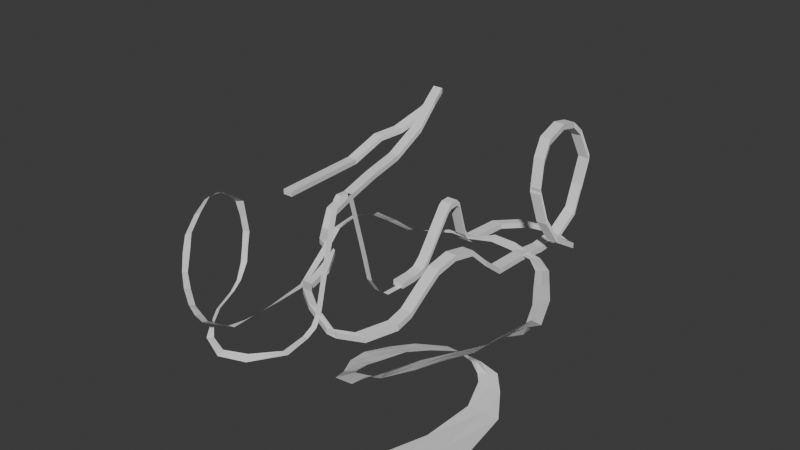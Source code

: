 # Source: untitled2.blend  (saved by Blender 4.3.34; exported with 4.5.12 LTS)
import bpy
from mathutils import Matrix  # noqa: F401  (used for matrix-valued properties, if any)

bpy.ops.wm.read_factory_settings(use_empty=True)
scene = bpy.context.scene
scene.name = 'Scene'

# ---- collections
col_collection = bpy.data.collections.new('Collection'); scene.collection.children.link(col_collection)

# ---- world
world_world = bpy.data.worlds.new('World'); scene.world = world_world
world_world.use_nodes = True; world_world.node_tree.nodes.clear()
_N = world_world.node_tree.nodes; _L = world_world.node_tree.links
n0 = _N.new('ShaderNodeOutputWorld'); n0.name = 'World Output'; n0.location = (300, 300)
n1 = _N.new('ShaderNodeBackground'); n1.name = 'Background'; n1.location = (10, 300)
n1.inputs[0].default_value = (0.05088, 0.05088, 0.05088, 1.0)
_L.new(n1.outputs[0], n0.inputs[0])
n0.is_active_output = True
world_world.color = (0.05088, 0.05088, 0.05088)
world_world.sun_shadow_jitter_overblur = 0.0

# ---- meshes
me_plane = bpy.data.meshes.new('Plane')
me_plane.from_pydata([(0.0, 0.0, 0.0), (0.0, 15.77, 0.0), (7.185e-15, 62.55, 47.92), (7.262e-15, 70.76, 48.27), (-9.19e-18, 83.29, 15.52), (-1.801e-15, 88.63, 7.455), (-2.811e-15, 97.49, 2.905), (-1.374e-15, 25.18, 1.596), (-8.192e-16, 32.5, 7.985), (7.024e-15, 58.88, 45.25), (6.497e-15, 73.97, 44.83), (2.835, 133.6, 2.632), (17.67, 154.0, 0.6459), (37.63, 161.9, -1.22), (59.51, 152.9, -2.614), (77.47, 132.3, 9.216), (76.17, 107.4, 24.08), (72.19, 96.16, 43.98), (67.47, 91.21, 70.76), (65.28, 97.43, 94.08), (58.74, 115.5, 104.4), (56.24, 139.2, 109.4), (54.75, 157.8, 104.9), (56.42, 167.5, 95.35), (61.26, 175.5, 71.46), (58.34, 171.3, 43.05), (59.74, 161.6, 24.28), (56.11, 142.6, 5.879), (55.4, 118.2, 3.913), (53.93, 92.4, 6.618), (54.19, 57.69, 8.236), (57.21, 33.6, 26.79), (56.41, 16.37, 42.9), (54.99, -3.309, 46.46), (53.74, -22.44, 41.88), (53.61, -37.96, 31.53), (53.61, -54.98, 19.57), (53.83, -70.21, 16.26), (43.11, -94.55, 13.4), (16.55, -96.9, 7.385), (-12.16, -85.88, 12.5), (-31.6, -72.1, 12.59), (-45.87, -57.85, 8.292), (-48.99, -34.3, 11.82), (-59.87, -15.45, 16.2), (-73.69, -8.637, 16.67), (-88.05, 9.624, 15.42), (-94.13, 22.54, 26.93), (-98.82, 51.5, 31.91), (-101.8, 83.19, 38.32), (-103.4, 117.0, 44.3), (-100.5, 147.0, 63.15), (-97.98, 163.9, 84.82), (-100.2, 177.7, 93.15), (-107.7, 189.2, 87.73), (-116.6, 198.5, 75.15), (-130.5, 196.1, 59.36), (-149.9, 179.3, 39.47), (-159.5, 160.2, 34.86), (-169.7, 133.2, 16.39), (-163.1, 38.26, 18.12), (-5.0, 0.0, 0.0), (-5.0, 15.77, 0.0), (-5.0, 62.55, 47.92), (-5.0, 70.76, 48.27), (-5.0, 83.29, 15.52), (-5.0, 88.63, 7.455), (-5.0, 97.49, 2.905), (-5.0, 25.18, 1.596), (-5.0, 32.5, 7.985), (-5.0, 58.88, 45.25), (-5.0, 73.97, 44.83), (-2.165, 133.6, 2.632), (12.67, 154.0, 0.6459), (32.63, 161.9, -1.22), (54.51, 152.9, -2.614), (72.47, 132.3, 9.216), (71.17, 107.4, 24.08), (67.19, 96.16, 43.98), (62.47, 91.21, 70.76), (60.28, 97.43, 94.08), (53.74, 115.5, 104.4), (51.24, 139.2, 109.4), (49.75, 157.8, 104.9), (51.42, 167.5, 95.35), (56.26, 175.5, 71.46), (53.34, 171.3, 43.05), (54.74, 161.6, 24.28), (51.11, 142.6, 5.879), (50.4, 118.2, 3.913), (48.93, 92.4, 6.618), (49.19, 57.69, 8.236), (52.21, 33.6, 26.79), (51.41, 16.37, 42.9), (49.99, -3.309, 46.46), (48.74, -22.44, 41.88), (48.61, -37.96, 31.53), (48.61, -54.98, 19.57), (48.83, -70.21, 16.26), (38.11, -94.55, 13.4), (11.55, -96.9, 7.385), (-17.16, -85.88, 12.5), (-36.6, -72.1, 12.59), (-50.87, -57.85, 8.292), (-53.99, -34.3, 11.82), (-64.87, -15.45, 16.2), (-78.69, -8.637, 16.67), (-93.05, 9.624, 15.42), (-99.13, 22.54, 26.93), (-103.8, 51.5, 31.91), (-106.8, 83.19, 38.32), (-108.4, 117.0, 44.3), (-105.5, 147.0, 63.15), (-103.0, 163.9, 84.82), (-105.2, 177.7, 93.15), (-112.7, 189.2, 87.73), (-121.6, 198.5, 75.15), (-135.5, 196.1, 59.36), (-154.9, 179.3, 39.47), (-164.5, 160.2, 34.86), (-174.7, 133.2, 16.39), (-168.1, 38.26, 18.12), (5.0, 0.0, 0.0), (5.0, 15.77, 0.0), (5.0, 62.55, 47.92), (5.0, 70.76, 48.27), (5.0, 83.29, 15.52), (5.0, 88.63, 7.455), (5.0, 97.49, 2.905), (5.0, 25.18, 1.596), (5.0, 32.5, 7.985), (5.0, 58.88, 45.25), (5.0, 73.97, 44.83), (7.835, 133.6, 2.632), (22.67, 154.0, 0.6459), (42.63, 161.9, -1.22), (64.51, 152.9, -2.614), (82.47, 132.3, 9.216), (81.17, 107.4, 24.08), (77.19, 96.16, 43.98), (72.47, 91.21, 70.76), (70.28, 97.43, 94.08), (63.74, 115.5, 104.4), (61.24, 139.2, 109.4), (59.75, 157.8, 104.9), (61.42, 167.5, 95.35), (66.26, 175.5, 71.46), (63.34, 171.3, 43.05), (64.74, 161.6, 24.28), (61.11, 142.6, 5.879), (60.4, 118.2, 3.913), (58.93, 92.4, 6.618), (59.19, 57.69, 8.236), (62.21, 33.6, 26.79), (61.41, 16.37, 42.9), (59.99, -3.309, 46.46), (58.74, -22.44, 41.88), (58.61, -37.96, 31.53), (58.61, -54.98, 19.57), (58.83, -70.21, 16.26), (48.11, -94.55, 13.4), (21.55, -96.9, 7.385), (-7.159, -85.88, 12.5), (-26.6, -72.1, 12.59), (-40.87, -57.85, 8.292), (-43.99, -34.3, 11.82), (-54.87, -15.45, 16.2), (-68.69, -8.637, 16.67), (-83.05, 9.624, 15.42), (-89.13, 22.54, 26.93), (-93.82, 51.5, 31.91), (-96.84, 83.19, 38.32), (-98.41, 117.0, 44.3), (-95.54, 147.0, 63.15), (-92.98, 163.9, 84.82), (-95.19, 177.7, 93.15), (-102.7, 189.2, 87.73), (-111.6, 198.5, 75.15), (-125.5, 196.1, 59.36), (-144.9, 179.3, 39.47), (-154.5, 160.2, 34.86), (-164.7, 133.2, 16.39), (-158.1, 38.26, 18.12), (0.0, 0.0, 5.0), (0.0, 15.77, 5.0), (7.185e-15, 62.55, 52.92), (7.262e-15, 70.76, 53.27), (-9.19e-18, 83.29, 20.52), (-1.801e-15, 88.63, 12.45), (-2.811e-15, 97.49, 7.905), (-1.374e-15, 25.18, 6.596), (-8.192e-16, 32.5, 12.98), (7.024e-15, 58.88, 50.25), (6.497e-15, 73.97, 49.83), (2.835, 133.6, 7.632), (17.67, 154.0, 5.646), (37.63, 161.9, 3.78), (59.51, 152.9, 2.386), (77.47, 132.3, 14.22), (76.17, 107.4, 29.08), (72.19, 96.16, 48.98), (67.47, 91.21, 75.76), (65.28, 97.43, 99.08), (58.74, 115.5, 109.4), (56.24, 139.2, 114.4), (54.75, 157.8, 109.9), (56.42, 167.5, 100.3), (61.26, 175.5, 76.46), (58.34, 171.3, 48.05), (59.74, 161.6, 29.28), (56.11, 142.6, 10.88), (55.4, 118.2, 8.913), (53.93, 92.4, 11.62), (54.19, 57.69, 13.24), (57.21, 33.6, 31.79), (56.41, 16.37, 47.9), (54.99, -3.309, 51.46), (53.74, -22.44, 46.88), (53.61, -37.96, 36.53), (53.61, -54.98, 24.57), (53.83, -70.21, 21.26), (43.11, -94.55, 18.4), (16.55, -96.9, 12.39), (-12.16, -85.88, 17.5), (-31.6, -72.1, 17.59), (-45.87, -57.85, 13.29), (-48.99, -34.3, 16.82), (-59.87, -15.45, 21.2), (-73.69, -8.637, 21.67), (-88.05, 9.624, 20.42), (-94.13, 22.54, 31.93), (-98.82, 51.5, 36.91), (-101.8, 83.19, 43.32), (-103.4, 117.0, 49.3), (-100.5, 147.0, 68.15), (-97.98, 163.9, 89.82), (-100.2, 177.7, 98.15), (-107.7, 189.2, 92.73), (-116.6, 198.5, 80.15), (-130.5, 196.1, 64.36), (-149.9, 179.3, 44.47), (-159.5, 160.2, 39.86), (-169.7, 133.2, 21.39), (-163.1, 38.26, 23.12), (-5.0, 0.0, 5.0), (-5.0, 15.77, 5.0), (-5.0, 62.55, 52.92), (-5.0, 70.76, 53.27), (-5.0, 83.29, 20.52), (-5.0, 88.63, 12.45), (-5.0, 97.49, 7.905), (-5.0, 25.18, 6.596), (-5.0, 32.5, 12.98), (-5.0, 58.88, 50.25), (-5.0, 73.97, 49.83), (-2.165, 133.6, 7.632), (12.67, 154.0, 5.646), (32.63, 161.9, 3.78), (54.51, 152.9, 2.386), (72.47, 132.3, 14.22), (71.17, 107.4, 29.08), (67.19, 96.16, 48.98), (62.47, 91.21, 75.76), (60.28, 97.43, 99.08), (53.74, 115.5, 109.4), (51.24, 139.2, 114.4), (49.75, 157.8, 109.9), (51.42, 167.5, 100.3), (56.26, 175.5, 76.46), (53.34, 171.3, 48.05), (54.74, 161.6, 29.28), (51.11, 142.6, 10.88), (50.4, 118.2, 8.913), (48.93, 92.4, 11.62), (49.19, 57.69, 13.24), (52.21, 33.6, 31.79), (51.41, 16.37, 47.9), (49.99, -3.309, 51.46), (48.74, -22.44, 46.88), (48.61, -37.96, 36.53), (48.61, -54.98, 24.57), (48.83, -70.21, 21.26), (38.11, -94.55, 18.4), (11.55, -96.9, 12.39), (-17.16, -85.88, 17.5), (-36.6, -72.1, 17.59), (-50.87, -57.85, 13.29), (-53.99, -34.3, 16.82), (-64.87, -15.45, 21.2), (-78.69, -8.637, 21.67), (-93.05, 9.624, 20.42), (-99.13, 22.54, 31.93), (-103.8, 51.5, 36.91), (-106.8, 83.19, 43.32), (-108.4, 117.0, 49.3), (-105.5, 147.0, 68.15), (-103.0, 163.9, 89.82), (-105.2, 177.7, 98.15), (-112.7, 189.2, 92.73), (-121.6, 198.5, 80.15), (-135.5, 196.1, 64.36), (-154.9, 179.3, 44.47), (-164.5, 160.2, 39.86), (-174.7, 133.2, 21.39), (-168.1, 38.26, 23.12), (5.0, 0.0, 5.0), (5.0, 15.77, 5.0), (5.0, 62.55, 52.92), (5.0, 70.76, 53.27), (5.0, 83.29, 20.52), (5.0, 88.63, 12.45), (5.0, 97.49, 7.905), (5.0, 25.18, 6.596), (5.0, 32.5, 12.98), (5.0, 58.88, 50.25), (5.0, 73.97, 49.83), (7.835, 133.6, 7.632), (22.67, 154.0, 5.646), (42.63, 161.9, 3.78), (64.51, 152.9, 2.386), (82.47, 132.3, 14.22), (81.17, 107.4, 29.08), (77.19, 96.16, 48.98), (72.47, 91.21, 75.76), (70.28, 97.43, 99.08), (63.74, 115.5, 109.4), (61.24, 139.2, 114.4), (59.75, 157.8, 109.9), (61.42, 167.5, 100.3), (66.26, 175.5, 76.46), (63.34, 171.3, 48.05), (64.74, 161.6, 29.28), (61.11, 142.6, 10.88), (60.4, 118.2, 8.913), (58.93, 92.4, 11.62), (59.19, 57.69, 13.24), (62.21, 33.6, 31.79), (61.41, 16.37, 47.9), (59.99, -3.309, 51.46), (58.74, -22.44, 46.88), (58.61, -37.96, 36.53), (58.61, -54.98, 24.57), (58.83, -70.21, 21.26), (48.11, -94.55, 18.4), (21.55, -96.9, 12.39), (-7.159, -85.88, 17.5), (-26.6, -72.1, 17.59), (-40.87, -57.85, 13.29), (-43.99, -34.3, 16.82), (-54.87, -15.45, 21.2), (-68.69, -8.637, 21.67), (-83.05, 9.624, 20.42), (-89.13, 22.54, 31.93), (-93.82, 51.5, 36.91), (-96.84, 83.19, 43.32), (-98.41, 117.0, 49.3), (-95.54, 147.0, 68.15), (-92.98, 163.9, 89.82), (-95.19, 177.7, 98.15), (-102.7, 189.2, 92.73), (-111.6, 198.5, 80.15), (-125.5, 196.1, 64.36), (-144.9, 179.3, 44.47), (-154.5, 160.2, 39.86), (-164.7, 133.2, 21.39), (-158.1, 38.26, 23.12)], [], [(99, 39, 38), (12, 74, 13), (100, 40, 39), (13, 75, 14), (101, 41, 40), (14, 76, 15), (102, 42, 41), (76, 16, 15), (103, 43, 42), (77, 17, 16), (104, 44, 43), (78, 18, 17), (105, 45, 44), (79, 19, 18), (106, 46, 45), (80, 20, 19), (107, 47, 46), (81, 21, 20), (108, 48, 47), (82, 22, 21), (109, 49, 48), (22, 84, 23), (110, 50, 49), (23, 85, 24), (50, 112, 51), (85, 25, 24), (51, 113, 52), (25, 87, 26), (113, 53, 52), (87, 27, 26), (61, 1, 0), (114, 54, 53), (88, 28, 27), (70, 2, 9), (115, 55, 54), (89, 29, 28), (63, 3, 2), (116, 56, 55), (29, 91, 30), (71, 4, 10), (117, 57, 56), (30, 92, 31), (65, 5, 4), (118, 58, 57), (92, 32, 31), (66, 6, 5), (119, 59, 58), (93, 33, 32), (62, 7, 1), (59, 121, 60), (94, 34, 33), (68, 8, 7), (95, 35, 34), (69, 9, 8), (96, 36, 35), (64, 10, 3), (36, 98, 37), (6, 72, 11), (98, 38, 37), (11, 73, 12), (13, 134, 12), (162, 39, 40), (14, 135, 13), (163, 40, 41), (15, 136, 14), (164, 41, 42), (138, 15, 16), (165, 42, 43), (139, 16, 17), (166, 43, 44), (140, 17, 18), (167, 44, 45), (141, 18, 19), (168, 45, 46), (142, 19, 20), (169, 46, 47), (143, 20, 21), (170, 47, 48), (144, 21, 22), (171, 48, 49), (23, 144, 22), (172, 49, 50), (24, 145, 23), (51, 172, 50), (147, 24, 25), (52, 173, 51), (26, 147, 25), (175, 52, 53), (149, 26, 27), (123, 0, 1), (176, 53, 54), (150, 27, 28), (124, 9, 2), (177, 54, 55), (151, 28, 29), (125, 2, 3), (178, 55, 56), (30, 151, 29), (126, 10, 4), (179, 56, 57), (31, 152, 30), (127, 4, 5), (180, 57, 58), (154, 31, 32), (128, 5, 6), (181, 58, 59), (155, 32, 33), (129, 1, 7), (60, 181, 59), (156, 33, 34), (130, 7, 8), (157, 34, 35), (131, 8, 9), (158, 35, 36), (132, 3, 10), (37, 158, 36), (11, 128, 6), (160, 37, 38), (12, 133, 11), (161, 38, 39), (222, 282, 221), (195, 257, 256), (223, 283, 222), (196, 258, 257), (224, 284, 223), (197, 259, 258), (225, 285, 224), (199, 259, 198), (226, 286, 225), (200, 260, 199), (227, 287, 226), (201, 261, 200), (228, 288, 227), (202, 262, 201), (229, 289, 228), (203, 263, 202), (230, 290, 229), (204, 264, 203), (231, 291, 230), (205, 265, 204), (232, 292, 231), (205, 267, 266), (233, 293, 232), (206, 268, 267), (233, 295, 294), (208, 268, 207), (234, 296, 295), (208, 270, 269), (236, 296, 235), (210, 270, 209), (184, 244, 183), (237, 297, 236), (211, 271, 210), (185, 253, 192), (238, 298, 237), (212, 272, 211), (186, 246, 185), (239, 299, 238), (212, 274, 273), (187, 254, 193), (240, 300, 239), (213, 275, 274), (188, 248, 187), (241, 301, 240), (215, 275, 214), (189, 249, 188), (242, 302, 241), (216, 276, 215), (190, 245, 184), (242, 304, 303), (217, 277, 216), (191, 251, 190), (218, 278, 217), (192, 252, 191), (219, 279, 218), (193, 247, 186), (219, 281, 280), (189, 255, 250), (221, 281, 220), (194, 256, 255), (196, 317, 318), (222, 345, 223), (197, 318, 319), (223, 346, 224), (198, 319, 320), (224, 347, 225), (198, 321, 199), (225, 348, 226), (199, 322, 200), (226, 349, 227), (200, 323, 201), (227, 350, 228), (201, 324, 202), (228, 351, 229), (202, 325, 203), (229, 352, 230), (203, 326, 204), (230, 353, 231), (204, 327, 205), (231, 354, 232), (206, 327, 328), (232, 355, 233), (207, 328, 329), (234, 355, 356), (207, 330, 208), (235, 356, 357), (209, 330, 331), (235, 358, 236), (209, 332, 210), (183, 306, 184), (236, 359, 237), (210, 333, 211), (192, 307, 185), (237, 360, 238), (211, 334, 212), (185, 308, 186), (238, 361, 239), (213, 334, 335), (193, 309, 187), (239, 362, 240), (214, 335, 336), (187, 310, 188), (240, 363, 241), (214, 337, 215), (188, 311, 189), (241, 364, 242), (215, 338, 216), (184, 312, 190), (243, 364, 365), (216, 339, 217), (190, 313, 191), (217, 340, 218), (191, 314, 192), (218, 341, 219), (186, 315, 193), (220, 341, 342), (194, 311, 316), (220, 343, 221), (195, 316, 317), (221, 344, 222), (95, 279, 96), (139, 321, 138), (96, 280, 97), (140, 322, 139), (97, 281, 98), (141, 323, 140), (98, 282, 99), (142, 324, 141), (99, 283, 100), (143, 325, 142), (101, 283, 284), (143, 327, 326), (102, 284, 285), (144, 328, 327), (102, 286, 103), (145, 329, 328), (0, 244, 61), (104, 286, 287), (146, 330, 329), (105, 287, 288), (147, 331, 330), (106, 288, 289), (148, 332, 331), (106, 290, 107), (149, 333, 332), (108, 290, 291), (151, 333, 150), (109, 291, 292), (152, 334, 151), (110, 292, 293), (153, 335, 152), (111, 293, 294), (154, 336, 153), (112, 294, 295), (155, 337, 154), (113, 295, 296), (155, 339, 338), (61, 245, 62), (114, 296, 297), (156, 340, 339), (63, 253, 246), (114, 298, 115), (157, 341, 340), (64, 246, 247), (115, 299, 116), (158, 342, 341), (71, 248, 65), (116, 300, 117), (159, 343, 342), (65, 249, 66), (117, 301, 118), (160, 344, 343), (66, 250, 67), (118, 302, 119), (162, 344, 161), (68, 245, 251), (122, 183, 0), (119, 303, 120), (163, 345, 162), (69, 251, 252), (121, 303, 304), (163, 347, 346), (70, 252, 253), (165, 347, 164), (64, 254, 71), (166, 348, 165), (67, 255, 72), (167, 349, 166), (72, 256, 73), (121, 243, 60), (167, 351, 350), (73, 257, 74), (169, 351, 168), (74, 258, 75), (170, 352, 169), (76, 258, 259), (171, 353, 170), (77, 259, 260), (172, 354, 171), (78, 260, 261), (173, 355, 172), (79, 261, 262), (174, 356, 173), (80, 262, 263), (123, 305, 122), (175, 357, 174), (81, 263, 264), (124, 314, 131), (175, 359, 358), (82, 264, 265), (125, 307, 124), (176, 360, 359), (82, 266, 83), (132, 309, 315), (177, 361, 360), (83, 267, 84), (126, 310, 309), (178, 362, 361), (84, 268, 85), (127, 311, 310), (179, 363, 362), (85, 269, 86), (129, 306, 123), (180, 364, 363), (86, 270, 87), (130, 312, 129), (182, 364, 181), (87, 271, 88), (131, 313, 130), (88, 272, 89), (125, 315, 308), (90, 272, 273), (128, 316, 311), (60, 365, 182), (91, 273, 274), (133, 317, 316), (92, 274, 275), (134, 318, 317), (93, 275, 276), (135, 319, 318), (94, 276, 277), (137, 319, 136), (94, 278, 95), (138, 320, 137), (99, 100, 39), (12, 73, 74), (100, 101, 40), (13, 74, 75), (101, 102, 41), (14, 75, 76), (102, 103, 42), (76, 77, 16), (103, 104, 43), (77, 78, 17), (104, 105, 44), (78, 79, 18), (105, 106, 45), (79, 80, 19), (106, 107, 46), (80, 81, 20), (107, 108, 47), (81, 82, 21), (108, 109, 48), (82, 83, 22), (109, 110, 49), (22, 83, 84), (110, 111, 50), (23, 84, 85), (50, 111, 112), (85, 86, 25), (51, 112, 113), (25, 86, 87), (113, 114, 53), (87, 88, 27), (61, 62, 1), (114, 115, 54), (88, 89, 28), (70, 63, 2), (115, 116, 55), (89, 90, 29), (63, 64, 3), (116, 117, 56), (29, 90, 91), (71, 65, 4), (117, 118, 57), (30, 91, 92), (65, 66, 5), (118, 119, 58), (92, 93, 32), (66, 67, 6), (119, 120, 59), (93, 94, 33), (62, 68, 7), (59, 120, 121), (94, 95, 34), (68, 69, 8), (95, 96, 35), (69, 70, 9), (96, 97, 36), (64, 71, 10), (36, 97, 98), (6, 67, 72), (98, 99, 38), (11, 72, 73), (13, 135, 134), (162, 161, 39), (14, 136, 135), (163, 162, 40), (15, 137, 136), (164, 163, 41), (138, 137, 15), (165, 164, 42), (139, 138, 16), (166, 165, 43), (140, 139, 17), (167, 166, 44), (141, 140, 18), (168, 167, 45), (142, 141, 19), (169, 168, 46), (143, 142, 20), (170, 169, 47), (144, 143, 21), (171, 170, 48), (23, 145, 144), (172, 171, 49), (24, 146, 145), (51, 173, 172), (147, 146, 24), (52, 174, 173), (26, 148, 147), (175, 174, 52), (149, 148, 26), (123, 122, 0), (176, 175, 53), (150, 149, 27), (124, 131, 9), (177, 176, 54), (151, 150, 28), (125, 124, 2), (178, 177, 55), (30, 152, 151), (126, 132, 10), (179, 178, 56), (31, 153, 152), (127, 126, 4), (180, 179, 57), (154, 153, 31), (128, 127, 5), (181, 180, 58), (155, 154, 32), (129, 123, 1), (60, 182, 181), (156, 155, 33), (130, 129, 7), (157, 156, 34), (131, 130, 8), (158, 157, 35), (132, 125, 3), (37, 159, 158), (11, 133, 128), (160, 159, 37), (12, 134, 133), (161, 160, 38), (222, 283, 282), (195, 196, 257), (223, 284, 283), (196, 197, 258), (224, 285, 284), (197, 198, 259), (225, 286, 285), (199, 260, 259), (226, 287, 286), (200, 261, 260), (227, 288, 287), (201, 262, 261), (228, 289, 288), (202, 263, 262), (229, 290, 289), (203, 264, 263), (230, 291, 290), (204, 265, 264), (231, 292, 291), (205, 266, 265), (232, 293, 292), (205, 206, 267), (233, 294, 293), (206, 207, 268), (233, 234, 295), (208, 269, 268), (234, 235, 296), (208, 209, 270), (236, 297, 296), (210, 271, 270), (184, 245, 244), (237, 298, 297), (211, 272, 271), (185, 246, 253), (238, 299, 298), (212, 273, 272), (186, 247, 246), (239, 300, 299), (212, 213, 274), (187, 248, 254), (240, 301, 300), (213, 214, 275), (188, 249, 248), (241, 302, 301), (215, 276, 275), (189, 250, 249), (242, 303, 302), (216, 277, 276), (190, 251, 245), (242, 243, 304), (217, 278, 277), (191, 252, 251), (218, 279, 278), (192, 253, 252), (219, 280, 279), (193, 254, 247), (219, 220, 281), (189, 194, 255), (221, 282, 281), (194, 195, 256), (196, 195, 317), (222, 344, 345), (197, 196, 318), (223, 345, 346), (198, 197, 319), (224, 346, 347), (198, 320, 321), (225, 347, 348), (199, 321, 322), (226, 348, 349), (200, 322, 323), (227, 349, 350), (201, 323, 324), (228, 350, 351), (202, 324, 325), (229, 351, 352), (203, 325, 326), (230, 352, 353), (204, 326, 327), (231, 353, 354), (206, 205, 327), (232, 354, 355), (207, 206, 328), (234, 233, 355), (207, 329, 330), (235, 234, 356), (209, 208, 330), (235, 357, 358), (209, 331, 332), (183, 305, 306), (236, 358, 359), (210, 332, 333), (192, 314, 307), (237, 359, 360), (211, 333, 334), (185, 307, 308), (238, 360, 361), (213, 212, 334), (193, 315, 309), (239, 361, 362), (214, 213, 335), (187, 309, 310), (240, 362, 363), (214, 336, 337), (188, 310, 311), (241, 363, 364), (215, 337, 338), (184, 306, 312), (243, 242, 364), (216, 338, 339), (190, 312, 313), (217, 339, 340), (191, 313, 314), (218, 340, 341), (186, 308, 315), (220, 219, 341), (194, 189, 311), (220, 342, 343), (195, 194, 316), (221, 343, 344), (95, 278, 279), (139, 322, 321), (96, 279, 280), (140, 323, 322), (97, 280, 281), (141, 324, 323), (98, 281, 282), (142, 325, 324), (99, 282, 283), (143, 326, 325), (101, 100, 283), (143, 144, 327), (102, 101, 284), (144, 145, 328), (102, 285, 286), (145, 146, 329), (0, 183, 244), (104, 103, 286), (146, 147, 330), (105, 104, 287), (147, 148, 331), (106, 105, 288), (148, 149, 332), (106, 289, 290), (149, 150, 333), (108, 107, 290), (151, 334, 333), (109, 108, 291), (152, 335, 334), (110, 109, 292), (153, 336, 335), (111, 110, 293), (154, 337, 336), (112, 111, 294), (155, 338, 337), (113, 112, 295), (155, 156, 339), (61, 244, 245), (114, 113, 296), (156, 157, 340), (63, 70, 253), (114, 297, 298), (157, 158, 341), (64, 63, 246), (115, 298, 299), (158, 159, 342), (71, 254, 248), (116, 299, 300), (159, 160, 343), (65, 248, 249), (117, 300, 301), (160, 161, 344), (66, 249, 250), (118, 301, 302), (162, 345, 344), (68, 62, 245), (122, 305, 183), (119, 302, 303), (163, 346, 345), (69, 68, 251), (121, 120, 303), (163, 164, 347), (70, 69, 252), (165, 348, 347), (64, 247, 254), (166, 349, 348), (67, 250, 255), (167, 350, 349), (72, 255, 256), (121, 304, 243), (167, 168, 351), (73, 256, 257), (169, 352, 351), (74, 257, 258), (170, 353, 352), (76, 75, 258), (171, 354, 353), (77, 76, 259), (172, 355, 354), (78, 77, 260), (173, 356, 355), (79, 78, 261), (174, 357, 356), (80, 79, 262), (123, 306, 305), (175, 358, 357), (81, 80, 263), (124, 307, 314), (175, 176, 359), (82, 81, 264), (125, 308, 307), (176, 177, 360), (82, 265, 266), (132, 126, 309), (177, 178, 361), (83, 266, 267), (126, 127, 310), (178, 179, 362), (84, 267, 268), (127, 128, 311), (179, 180, 363), (85, 268, 269), (129, 312, 306), (180, 181, 364), (86, 269, 270), (130, 313, 312), (182, 365, 364), (87, 270, 271), (131, 314, 313), (88, 271, 272), (125, 132, 315), (90, 89, 272), (128, 133, 316), (60, 243, 365), (91, 90, 273), (133, 134, 317), (92, 91, 274), (134, 135, 318), (93, 92, 275), (135, 136, 319), (94, 93, 276), (137, 320, 319), (94, 277, 278), (138, 321, 320)])
_uv = me_plane.uv_layers.new(name='UVMap')
_uv.uv.foreach_set('vector', [0.0, 0.0, 0.0, 0.0, 0.0, 0.0, 0.0, 0.0, 0.0, 0.0, 0.0, 0.0, 0.0, 0.0, 0.0, 0.0, 0.0, 0.0, 0.0, 0.0, 0.0, 0.0, 0.0, 0.0, 0.0, 0.0, 0.0, 0.0, 0.0, 0.0, 0.0, 0.0, 0.0, 0.0, 0.0, 0.0, 0.0, 0.0, 0.0, 0.0, 0.0, 0.0, 0.0, 0.0, 0.0, 0.0, 0.0, 0.0, 0.0, 0.0, 0.0, 0.0, 0.0, 0.0, 0.0, 0.0, 0.0, 0.0, 0.0, 0.0, 0.0, 0.0, 0.0, 0.0, 0.0, 0.0, 0.0, 0.0, 0.0, 0.0, 0.0, 0.0, 0.0, 0.0, 0.0, 0.0, 0.0, 0.0, 0.0, 0.0, 0.0, 0.0, 0.0, 0.0, 0.0, 0.0, 0.0, 0.0, 0.0, 0.0, 0.0, 0.0, 0.0, 0.0, 0.0, 0.0, 0.0, 0.0, 0.0, 0.0, 0.0, 0.0, 0.0, 0.0, 0.0, 0.0, 0.0, 0.0, 0.0, 0.0, 0.0, 0.0, 0.0, 0.0, 0.0, 0.0, 0.0, 0.0, 0.0, 0.0, 0.0, 0.0, 0.0, 0.0, 0.0, 0.0, 0.0, 0.0, 0.0, 0.0, 0.0, 0.0, 0.0, 0.0, 0.0, 0.0, 0.0, 0.0, 0.0, 0.0, 0.0, 0.0, 0.0, 0.0, 0.0, 0.0, 0.0, 0.0, 0.0, 0.0, 0.0, 0.0, 0.0, 0.0, 0.0, 0.0, 0.0, 0.0, 0.0, 0.0, 0.0, 0.0, 0.0, 0.0, 0.0, 0.0, 0.0, 0.0, 0.0, 0.0, 0.0, 0.0, 0.0, 0.0, 0.0, 0.0, 0.0, 0.0, 0.0, 0.0, 0.0, 0.0, 0.0, 0.0, 0.0, 0.0, 0.0, 0.0, 0.0, 0.0, 0.0, 0.0, 0.0, 0.0, 0.0, 0.0, 0.0, 0.0, 0.0, 0.0, 0.0, 0.0, 0.0, 0.0, 0.0, 0.0, 0.0, 0.0, 0.0, 0.0, 0.0, 0.0, 0.0, 0.0, 0.0, 0.0, 0.0, 0.0, 0.0, 0.0, 0.0, 0.0, 0.0, 0.0, 0.0, 0.0, 0.0, 0.0, 0.0, 0.0, 0.0, 0.0, 0.0, 0.0, 0.0, 0.0, 0.0, 0.0, 0.0, 0.0, 0.0, 0.0, 0.0, 0.0, 0.0, 0.0, 0.0, 0.0, 0.0, 0.0, 0.0, 0.0, 0.0, 0.0, 0.0, 0.0, 0.0, 0.0, 0.0, 0.0, 0.0, 0.0, 0.0, 0.0, 0.0, 0.0, 0.0, 0.0, 0.0, 0.0, 0.0, 0.0, 0.0, 0.0, 0.0, 0.0, 0.0, 0.0, 0.0, 0.0, 0.0, 0.0, 0.0, 0.0, 0.0, 0.0, 0.0, 0.0, 0.0, 0.0, 0.0, 0.0, 0.0, 0.0, 0.0, 0.0, 0.0, 0.0, 0.0, 0.0, 0.0, 0.0, 0.0, 0.0, 0.0, 0.0, 0.0, 0.0, 0.0, 0.0, 0.0, 0.0, 0.0, 0.0, 0.0, 0.0, 0.0, 0.0, 0.0, 0.0, 0.0, 0.0, 0.0, 0.0, 0.0, 0.0, 0.0, 0.0, 0.0, 0.0, 0.0, 0.0, 0.0, 0.0, 0.0, 0.0, 0.0, 0.0, 0.0, 0.0, 0.0, 0.0, 0.0, 0.0, 0.0, 0.0, 0.0, 0.0, 0.0, 0.0, 0.0, 0.0, 0.0, 0.0, 0.0, 0.0, 0.0, 0.0, 0.0, 0.0, 0.0, 0.0, 0.0, 0.0, 0.0, 0.0, 0.0, 0.0, 0.0, 0.0, 0.0, 0.0, 0.0, 0.0, 0.0, 0.0, 0.0, 0.0, 0.0, 0.0, 0.0, 0.0, 0.0, 0.0, 0.0, 0.0, 0.0, 0.0, 0.0, 0.0, 0.0, 0.0, 0.0, 0.0, 0.0, 0.0, 0.0, 0.0, 0.0, 0.0, 0.0, 0.0, 0.0, 0.0, 0.0, 0.0, 0.0, 0.0, 0.0, 0.0, 0.0, 0.0, 0.0, 0.0, 0.0, 0.0, 0.0, 0.0, 0.0, 0.0, 0.0, 0.0, 0.0, 0.0, 0.0, 0.0, 0.0, 0.0, 0.0, 0.0, 0.0, 0.0, 0.0, 0.0, 0.0, 0.0, 0.0, 0.0, 0.0, 0.0, 0.0, 0.0, 0.0, 0.0, 0.0, 0.0, 0.0, 0.0, 0.0, 0.0, 0.0, 0.0, 0.0, 0.0, 0.0, 0.0, 0.0, 0.0, 0.0, 0.0, 0.0, 0.0, 0.0, 0.0, 0.0, 0.0, 0.0, 0.0, 0.0, 0.0, 0.0, 0.0, 0.0, 0.0, 0.0, 0.0, 0.0, 0.0, 0.0, 0.0, 0.0, 0.0, 0.0, 0.0, 0.0, 0.0, 0.0, 0.0, 0.0, 0.0, 0.0, 0.0, 0.0, 0.0, 0.0, 0.0, 0.0, 0.0, 0.0, 0.0, 0.0, 0.0, 0.0, 0.0, 0.0, 0.0, 0.0, 0.0, 0.0, 0.0, 0.0, 0.0, 0.0, 0.0, 0.0, 0.0, 0.0, 0.0, 0.0, 0.0, 0.0, 0.0, 0.0, 0.0, 0.0, 0.0, 0.0, 0.0, 0.0, 0.0, 0.0, 0.0, 0.0, 0.0, 0.0, 0.0, 0.0, 0.0, 0.0, 0.0, 0.0, 0.0, 0.0, 0.0, 0.0, 0.0, 0.0, 0.0, 0.0, 0.0, 0.0, 0.0, 0.0, 0.0, 0.0, 0.0, 0.0, 0.0, 0.0, 0.0, 0.0, 0.0, 0.0, 0.0, 0.0, 0.0, 0.0, 0.0, 0.0, 0.0, 0.0, 0.0, 0.0, 0.0, 0.0, 0.0, 0.0, 0.0, 0.0, 0.0, 0.0, 0.0, 0.0, 0.0, 0.0, 0.0, 0.0, 0.0, 0.0, 0.0, 0.0, 0.0, 0.0, 0.0, 0.0, 0.0, 0.0, 0.0, 0.0, 0.0, 0.0, 0.0, 0.0, 0.0, 0.0, 0.0, 0.0, 0.0, 0.0, 0.0, 0.0, 0.0, 0.0, 0.0, 0.0, 0.0, 0.0, 0.0, 0.0, 0.0, 0.0, 0.0, 0.0, 0.0, 0.0, 0.0, 0.0, 0.0, 0.0, 0.0, 0.0, 0.0, 0.0, 0.0, 0.0, 0.0, 0.0, 0.0, 0.0, 0.0, 0.0, 0.0, 0.0, 0.0, 0.0, 0.0, 0.0, 0.0, 0.0, 0.0, 0.0, 0.0, 0.0, 0.0, 0.0, 0.0, 0.0, 0.0, 0.0, 0.0, 0.0, 0.0, 0.0, 0.0, 0.0, 0.0, 0.0, 0.0, 0.0, 0.0, 0.0, 0.0, 0.0, 0.0, 0.0, 0.0, 0.0, 0.0, 0.0, 0.0, 0.0, 0.0, 0.0, 0.0, 0.0, 0.0, 0.0, 0.0, 0.0, 0.0, 0.0, 0.0, 0.0, 0.0, 0.0, 0.0, 0.0, 0.0, 0.0, 0.0, 0.0, 0.0, 0.0, 0.0, 0.0, 0.0, 0.0, 0.0, 0.0, 0.0, 0.0, 0.0, 0.0, 0.0, 0.0, 0.0, 0.0, 0.0, 0.0, 0.0, 0.0, 0.0, 0.0, 0.0, 0.0, 0.0, 0.0, 0.0, 0.0, 0.0, 0.0, 0.0, 0.0, 0.0, 0.0, 0.0, 0.0, 0.0, 0.0, 0.0, 0.0, 0.0, 0.0, 0.0, 0.0, 0.0, 0.0, 0.0, 0.0, 0.0, 0.0, 0.0, 0.0, 0.0, 0.0, 0.0, 0.0, 0.0, 0.0, 0.0, 0.0, 0.0, 0.0, 0.0, 0.0, 0.0, 0.0, 0.0, 0.0, 0.0, 0.0, 0.0, 0.0, 0.0, 0.0, 0.0, 0.0, 0.0, 0.0, 0.0, 0.0, 0.0, 0.0, 0.0, 0.0, 0.0, 0.0, 0.0, 0.0, 0.0, 0.0, 0.0, 0.0, 0.0, 0.0, 0.0, 0.0, 0.0, 0.0, 0.0, 0.0, 0.0, 0.0, 0.0, 0.0, 0.0, 0.0, 0.0, 0.0, 0.0, 0.0, 0.0, 0.0, 0.0, 0.0, 0.0, 0.0, 0.0, 0.0, 0.0, 0.0, 0.0, 0.0, 0.0, 0.0, 0.0, 0.0, 0.0, 0.0, 0.0, 0.0, 0.0, 0.0, 0.0, 0.0, 0.0, 0.0, 0.0, 0.0, 0.0, 0.0, 0.0, 0.0, 0.0, 0.0, 0.0, 0.0, 0.0, 0.0, 0.0, 0.0, 0.0, 0.0, 0.0, 0.0, 0.0, 0.0, 0.0, 0.0, 0.0, 0.0, 0.0, 0.0, 0.0, 0.0, 0.0, 0.0, 0.0, 0.0, 0.0, 0.0, 0.0, 0.0, 0.0, 0.0, 0.0, 0.0, 0.0, 0.0, 0.0, 0.0, 0.0, 0.0, 0.0, 0.0, 0.0, 0.0, 0.0, 0.0, 0.0, 0.0, 0.0, 0.0, 0.0, 0.0, 0.0, 0.0, 0.0, 0.0, 0.0, 0.0, 0.0, 0.0, 0.0, 0.0, 0.0, 0.0, 0.0, 0.0, 0.0, 0.0, 0.0, 0.0, 0.0, 0.0, 0.0, 0.0, 0.0, 0.0, 0.0, 0.0, 0.0, 0.0, 0.0, 0.0, 0.0, 0.0, 0.0, 0.0, 0.0, 0.0, 0.0, 0.0, 0.0, 0.0, 0.0, 0.0, 0.0, 0.0, 0.0, 0.0, 0.0, 0.0, 0.0, 0.0, 0.0, 0.0, 0.0, 0.0, 0.0, 0.0, 0.0, 0.0, 0.0, 0.0, 0.0, 0.0, 0.0, 0.0, 0.0, 0.0, 0.0, 0.0, 0.0, 0.0, 0.0, 0.0, 0.0, 0.0, 0.0, 0.0, 0.0, 0.0, 0.0, 0.0, 0.0, 0.0, 0.0, 0.0, 0.0, 0.0, 0.0, 0.0, 0.0, 0.0, 0.0, 0.0, 0.0, 0.0, 0.0, 0.0, 0.0, 0.0, 0.0, 0.0, 0.0, 0.0, 0.0, 0.0, 0.0, 0.0, 0.0, 0.0, 0.0, 0.0, 0.0, 0.0, 0.0, 0.0, 0.0, 0.0, 0.0, 0.0, 0.0, 0.0, 0.0, 0.0, 0.0, 0.0, 0.0, 0.0, 0.0, 0.0, 0.0, 0.0, 0.0, 0.0, 0.0, 0.0, 0.0, 0.0, 0.0, 0.0, 0.0, 0.0, 0.0, 0.0, 0.0, 0.0, 0.0, 0.0, 0.0, 0.0, 0.0, 0.0, 0.0, 0.0, 0.0, 0.0, 0.0, 0.0, 0.0, 0.0, 0.0, 0.0, 0.0, 0.0, 0.0, 0.0, 0.0, 0.0, 0.0, 0.0, 0.0, 0.0, 0.0, 0.0, 0.0, 0.0, 0.0, 0.0, 0.0, 0.0, 0.0, 0.0, 0.0, 0.0, 0.0, 0.0, 0.0, 0.0, 0.0, 0.0, 0.0, 0.0, 0.0, 0.0, 0.0, 0.0, 0.0, 0.0, 0.0, 0.0, 0.0, 0.0, 0.0, 0.0, 0.0, 0.0, 0.0, 0.0, 0.0, 0.0, 0.0, 0.0, 0.0, 0.0, 0.0, 0.0, 0.0, 0.0, 0.0, 0.0, 0.0, 0.0, 0.0, 0.0, 0.0, 0.0, 0.0, 0.0, 0.0, 0.0, 0.0, 0.0, 0.0, 0.0, 0.0, 0.0, 0.0, 0.0, 0.0, 0.0, 0.0, 0.0, 0.0, 0.0, 0.0, 0.0, 0.0, 0.0, 0.0, 0.0, 0.0, 0.0, 0.0, 0.0, 0.0, 0.0, 0.0, 0.0, 0.0, 0.0, 0.0, 0.0, 0.0, 0.0, 0.0, 0.0, 0.0, 0.0, 0.0, 0.0, 0.0, 0.0, 0.0, 0.0, 0.0, 0.0, 0.0, 0.0, 0.0, 0.0, 0.0, 0.0, 0.0, 0.0, 0.0, 0.0, 0.0, 0.0, 0.0, 0.0, 0.0, 0.0, 0.0, 0.0, 0.0, 0.0, 0.0, 0.0, 0.0, 0.0, 0.0, 0.0, 0.0, 0.0, 0.0, 0.0, 0.0, 0.0, 0.0, 0.0, 0.0, 0.0, 0.0, 0.0, 0.0, 0.0, 0.0, 0.0, 0.0, 0.0, 0.0, 0.0, 0.0, 0.0, 0.0, 0.0, 0.0, 0.0, 0.0, 0.0, 0.0, 0.0, 0.0, 0.0, 0.0, 0.0, 0.0, 0.0, 0.0, 0.0, 0.0, 0.0, 0.0, 0.0, 0.0, 0.0, 0.0, 0.0, 0.0, 0.0, 0.0, 0.0, 0.0, 0.0, 0.0, 0.0, 0.0, 0.0, 0.0, 0.0, 0.0, 0.0, 0.0, 0.0, 0.0, 0.0, 0.0, 0.0, 0.0, 0.0, 0.0, 0.0, 0.0, 0.0, 0.0, 0.0, 0.0, 0.0, 0.0, 0.0, 0.0, 0.0, 0.0, 0.0, 0.0, 0.0, 0.0, 0.0, 0.0, 0.0, 0.0, 0.0, 0.0, 0.0, 0.0, 0.0, 0.0, 0.0, 0.0, 0.0, 0.0, 0.0, 0.0, 0.0, 0.0, 0.0, 0.0, 0.0, 0.0, 0.0, 0.0, 0.0, 0.0, 0.0, 0.0, 0.0, 0.0, 0.0, 0.0, 0.0, 0.0, 0.0, 0.0, 0.0, 0.0, 0.0, 0.0, 0.0, 0.0, 0.0, 0.0, 0.0, 0.0, 0.0, 0.0, 0.0, 0.0, 0.0, 0.0, 0.0, 0.0, 0.0, 0.0, 0.0, 0.0, 0.0, 0.0, 0.0, 0.0, 0.0, 0.0, 0.0, 0.0, 0.0, 0.0, 0.0, 0.0, 0.0, 0.0, 0.0, 0.0, 0.0, 0.0, 0.0, 0.0, 0.0, 0.0, 0.0, 0.0, 0.0, 0.0, 0.0, 0.0, 0.0, 0.0, 0.0, 0.0, 0.0, 0.0, 0.0, 0.0, 0.0, 0.0, 0.0, 0.0, 0.0, 0.0, 0.0, 0.0, 0.0, 0.0, 0.0, 0.0, 0.0, 0.0, 0.0, 0.0, 0.0, 0.0, 0.0, 0.0, 0.0, 0.0, 0.0, 0.0, 0.0, 0.0, 0.0, 0.0, 0.0, 0.0, 0.0, 0.0, 0.0, 0.0, 0.0, 0.0, 0.0, 0.0, 0.0, 0.0, 0.0, 0.0, 0.0, 0.0, 0.0, 0.0, 0.0, 0.0, 0.0, 0.0, 0.0, 0.0, 0.0, 0.0, 0.0, 0.0, 0.0, 0.0, 0.0, 0.0, 0.0, 0.0, 0.0, 0.0, 0.0, 0.0, 0.0, 0.0, 0.0, 0.0, 0.0, 0.0, 0.0, 0.0, 0.0, 0.0, 0.0, 0.0, 0.0, 0.0, 0.0, 0.0, 0.0, 0.0, 0.0, 0.0, 0.0, 0.0, 0.0, 0.0, 0.0, 0.0, 0.0, 0.0, 0.0, 0.0, 0.0, 0.0, 0.0, 0.0, 0.0, 0.0, 0.0, 0.0, 0.0, 0.0, 0.0, 0.0, 0.0, 0.0, 0.0, 0.0, 0.0, 0.0, 0.0, 0.0, 0.0, 0.0, 0.0, 0.0, 0.0, 0.0, 0.0, 0.0, 0.0, 0.0, 0.0, 0.0, 0.0, 0.0, 0.0, 0.0, 0.0, 0.0, 0.0, 0.0, 0.0, 0.0, 0.0, 0.0, 0.0, 0.0, 0.0, 0.0, 0.0, 0.0, 0.0, 0.0, 0.0, 0.0, 0.0, 0.0, 0.0, 0.0, 0.0, 0.0, 0.0, 0.0, 0.0, 0.0, 0.0, 0.0, 0.0, 0.0, 0.0, 0.0, 0.0, 0.0, 0.0, 0.0, 0.0, 0.0, 0.0, 0.0, 0.0, 0.0, 0.0, 0.0, 0.0, 0.0, 0.0, 0.0, 0.0, 0.0, 0.0, 0.0, 0.0, 0.0, 0.0, 0.0, 0.0, 0.0, 0.0, 0.0, 0.0, 0.0, 0.0, 0.0, 0.0, 0.0, 0.0, 0.0, 0.0, 0.0, 0.0, 0.0, 0.0, 0.0, 0.0, 0.0, 0.0, 0.0, 0.0, 0.0, 0.0, 0.0, 0.0, 0.0, 0.0, 0.0, 0.0, 0.0, 0.0, 0.0, 0.0, 0.0, 0.0, 0.0, 0.0, 0.0, 0.0, 0.0, 0.0, 0.0, 0.0, 0.0, 0.0, 0.0, 0.0, 0.0, 0.0, 0.0, 0.0, 0.0, 0.0, 0.0, 0.0, 0.0, 0.0, 0.0, 0.0, 0.0, 0.0, 0.0, 0.0, 0.0, 0.0, 0.0, 0.0, 0.0, 0.0, 0.0, 0.0, 0.0, 0.0, 0.0, 0.0, 0.0, 0.0, 0.0, 0.0, 0.0, 0.0, 0.0, 0.0, 0.0, 0.0, 0.0, 0.0, 0.0, 0.0, 0.0, 0.0, 0.0, 0.0, 0.0, 0.0, 0.0, 0.0, 0.0, 0.0, 0.0, 0.0, 0.0, 0.0, 0.0, 0.0, 0.0, 0.0, 0.0, 0.0, 0.0, 0.0, 0.0, 0.0, 0.0, 0.0, 0.0, 0.0, 0.0, 0.0, 0.0, 0.0, 0.0, 0.0, 0.0, 0.0, 0.0, 0.0, 0.0, 0.0, 0.0, 0.0, 0.0, 0.0, 0.0, 0.0, 0.0, 0.0, 0.0, 0.0, 0.0, 0.0, 0.0, 0.0, 0.0, 0.0, 0.0, 0.0, 0.0, 0.0, 0.0, 0.0, 0.0, 0.0, 0.0, 0.0, 0.0, 0.0, 0.0, 0.0, 0.0, 0.0, 0.0, 0.0, 0.0, 0.0, 0.0, 0.0, 0.0, 0.0, 0.0, 0.0, 0.0, 0.0, 0.0, 0.0, 0.0, 0.0, 0.0, 0.0, 0.0, 0.0, 0.0, 0.0, 0.0, 0.0, 0.0, 0.0, 0.0, 0.0, 0.0, 0.0, 0.0, 0.0, 0.0, 0.0, 0.0, 0.0, 0.0, 0.0, 0.0, 0.0, 0.0, 0.0, 0.0, 0.0, 0.0, 0.0, 0.0, 0.0, 0.0, 0.0, 0.0, 0.0, 0.0, 0.0, 0.0, 0.0, 0.0, 0.0, 0.0, 0.0, 0.0, 0.0, 0.0, 0.0, 0.0, 0.0, 0.0, 0.0, 0.0, 0.0, 0.0, 0.0, 0.0, 0.0, 0.0, 0.0, 0.0, 0.0, 0.0, 0.0, 0.0, 0.0, 0.0, 0.0, 0.0, 0.0, 0.0, 0.0, 0.0, 0.0, 0.0, 0.0, 0.0, 0.0, 0.0, 0.0, 0.0, 0.0, 0.0, 0.0, 0.0, 0.0, 0.0, 0.0, 0.0, 0.0, 0.0, 0.0, 0.0, 0.0, 0.0, 0.0, 0.0, 0.0, 0.0, 0.0, 0.0, 0.0, 0.0, 0.0, 0.0, 0.0, 0.0, 0.0, 0.0, 0.0, 0.0, 0.0, 0.0, 0.0, 0.0, 0.0, 0.0, 0.0, 0.0, 0.0, 0.0, 0.0, 0.0, 0.0, 0.0, 0.0, 0.0, 0.0, 0.0, 0.0, 0.0, 0.0, 0.0, 0.0, 0.0, 0.0, 0.0, 0.0, 0.0, 0.0, 0.0, 0.0, 0.0, 0.0, 0.0, 0.0, 0.0, 0.0, 0.0, 0.0, 0.0, 0.0, 0.0, 0.0, 0.0, 0.0, 0.0, 0.0, 0.0, 0.0, 0.0, 0.0, 0.0, 0.0, 0.0, 0.0, 0.0, 0.0, 0.0, 0.0, 0.0, 0.0, 0.0, 0.0, 0.0, 0.0, 0.0, 0.0, 0.0, 0.0, 0.0, 0.0, 0.0, 0.0, 0.0, 0.0, 0.0, 0.0, 0.0, 0.0, 0.0, 0.0, 0.0, 0.0, 0.0, 0.0, 0.0, 0.0, 0.0, 0.0, 0.0, 0.0, 0.0, 0.0, 0.0, 0.0, 0.0, 0.0, 0.0, 0.0, 0.0, 0.0, 0.0, 0.0, 0.0, 0.0, 0.0, 0.0, 0.0, 0.0, 0.0, 0.0, 0.0, 0.0, 0.0, 0.0, 0.0, 0.0, 0.0, 0.0, 0.0, 0.0, 0.0, 0.0, 0.0, 0.0, 0.0, 0.0, 0.0, 0.0, 0.0, 0.0, 0.0, 0.0, 0.0, 0.0, 0.0, 0.0, 0.0, 0.0, 0.0, 0.0, 0.0, 0.0, 0.0, 0.0, 0.0, 0.0, 0.0, 0.0, 0.0, 0.0, 0.0, 0.0, 0.0, 0.0, 0.0, 0.0, 0.0, 0.0, 0.0, 0.0, 0.0, 0.0, 0.0, 0.0, 0.0, 0.0, 0.0, 0.0, 0.0, 0.0, 0.0, 0.0, 0.0, 0.0, 0.0, 0.0, 0.0, 0.0, 0.0, 0.0, 0.0, 0.0, 0.0, 0.0, 0.0, 0.0, 0.0, 0.0, 0.0, 0.0, 0.0, 0.0, 0.0, 0.0, 0.0, 0.0, 0.0, 0.0, 0.0, 0.0, 0.0, 0.0, 0.0, 0.0, 0.0, 0.0, 0.0, 0.0, 0.0, 0.0, 0.0, 0.0, 0.0, 0.0, 0.0, 0.0, 0.0, 0.0, 0.0, 0.0, 0.0, 0.0, 0.0, 0.0, 0.0, 0.0, 0.0, 0.0, 0.0, 0.0, 0.0, 0.0, 0.0, 0.0, 0.0, 0.0, 0.0, 0.0, 0.0, 0.0, 0.0, 0.0, 0.0, 0.0, 0.0, 0.0, 0.0, 0.0, 0.0, 0.0, 0.0, 0.0, 0.0, 0.0, 0.0, 0.0, 0.0, 0.0, 0.0, 0.0, 0.0, 0.0, 0.0, 0.0, 0.0, 0.0, 0.0, 0.0, 0.0, 0.0, 0.0, 0.0, 0.0, 0.0, 0.0, 0.0, 0.0, 0.0, 0.0, 0.0, 0.0, 0.0, 0.0, 0.0, 0.0, 0.0, 0.0, 0.0, 0.0, 0.0, 0.0, 0.0, 0.0, 0.0, 0.0, 0.0, 0.0, 0.0, 0.0, 0.0, 0.0, 0.0, 0.0, 0.0, 0.0, 0.0, 0.0, 0.0, 0.0, 0.0, 0.0, 0.0, 0.0, 0.0, 0.0, 0.0, 0.0, 0.0, 0.0, 0.0, 0.0, 0.0, 0.0, 0.0, 0.0, 0.0, 0.0, 0.0, 0.0, 0.0, 0.0, 0.0, 0.0, 0.0, 0.0, 0.0, 0.0, 0.0, 0.0, 0.0, 0.0, 0.0, 0.0, 0.0, 0.0, 0.0, 0.0, 0.0, 0.0, 0.0, 0.0, 0.0, 0.0, 0.0, 0.0, 0.0, 0.0, 0.0, 0.0, 0.0, 0.0, 0.0, 0.0, 0.0, 0.0, 0.0, 0.0, 0.0, 0.0, 0.0, 0.0, 0.0, 0.0, 0.0, 0.0, 0.0, 0.0, 0.0, 0.0, 0.0, 0.0, 0.0, 0.0, 0.0, 0.0, 0.0, 0.0, 0.0, 0.0, 0.0, 0.0, 0.0, 0.0, 0.0, 0.0, 0.0, 0.0, 0.0, 0.0, 0.0, 0.0, 0.0, 0.0, 0.0, 0.0, 0.0, 0.0, 0.0, 0.0, 0.0, 0.0, 0.0, 0.0, 0.0, 0.0, 0.0, 0.0, 0.0, 0.0, 0.0, 0.0, 0.0, 0.0, 0.0, 0.0, 0.0, 0.0, 0.0, 0.0, 0.0, 0.0, 0.0, 0.0, 0.0, 0.0, 0.0, 0.0, 0.0, 0.0, 0.0, 0.0, 0.0, 0.0, 0.0, 0.0, 0.0, 0.0, 0.0, 0.0, 0.0, 0.0, 0.0, 0.0, 0.0, 0.0, 0.0, 0.0, 0.0, 0.0, 0.0, 0.0, 0.0, 0.0, 0.0, 0.0, 0.0, 0.0, 0.0, 0.0, 0.0, 0.0, 0.0, 0.0, 0.0, 0.0, 0.0, 0.0, 0.0, 0.0, 0.0, 0.0, 0.0, 0.0, 0.0, 0.0, 0.0, 0.0, 0.0, 0.0, 0.0, 0.0, 0.0, 0.0, 0.0, 0.0, 0.0, 0.0, 0.0, 0.0, 0.0, 0.0, 0.0, 0.0, 0.0, 0.0, 0.0, 0.0, 0.0, 0.0, 0.0, 0.0, 0.0, 0.0, 0.0, 0.0, 0.0, 0.0, 0.0, 0.0, 0.0, 0.0, 0.0, 0.0, 0.0, 0.0, 0.0, 0.0, 0.0, 0.0, 0.0, 0.0, 0.0, 0.0, 0.0, 0.0, 0.0, 0.0, 0.0, 0.0, 0.0, 0.0, 0.0, 0.0, 0.0, 0.0, 0.0, 0.0, 0.0, 0.0, 0.0, 0.0, 0.0, 0.0, 0.0, 0.0, 0.0, 0.0, 0.0, 0.0, 0.0, 0.0, 0.0, 0.0, 0.0, 0.0, 0.0, 0.0, 0.0, 0.0, 0.0, 0.0, 0.0, 0.0, 0.0, 0.0, 0.0, 0.0, 0.0, 0.0, 0.0, 0.0, 0.0, 0.0, 0.0, 0.0, 0.0, 0.0, 0.0, 0.0, 0.0, 0.0, 0.0, 0.0, 0.0, 0.0, 0.0, 0.0, 0.0, 0.0, 0.0, 0.0, 0.0, 0.0, 0.0, 0.0, 0.0, 0.0, 0.0, 0.0, 0.0, 0.0, 0.0, 0.0, 0.0, 0.0, 0.0, 0.0, 0.0, 0.0, 0.0, 0.0, 0.0, 0.0, 0.0, 0.0, 0.0, 0.0, 0.0, 0.0, 0.0, 0.0, 0.0, 0.0, 0.0, 0.0, 0.0, 0.0, 0.0, 0.0, 0.0, 0.0, 0.0, 0.0, 0.0, 0.0, 0.0, 0.0, 0.0, 0.0, 0.0, 0.0, 0.0, 0.0, 0.0, 0.0, 0.0, 0.0, 0.0, 0.0, 0.0, 0.0, 0.0, 0.0, 0.0, 0.0, 0.0, 0.0, 0.0, 0.0, 0.0, 0.0, 0.0, 0.0, 0.0, 0.0, 0.0, 0.0, 0.0, 0.0, 0.0, 0.0, 0.0, 0.0, 0.0, 0.0, 0.0, 0.0, 0.0, 0.0, 0.0, 0.0, 0.0, 0.0, 0.0, 0.0, 0.0, 0.0, 0.0, 0.0, 0.0, 0.0, 0.0, 0.0, 0.0, 0.0, 0.0, 0.0, 0.0, 0.0, 0.0, 0.0, 0.0, 0.0, 0.0, 0.0, 0.0, 0.0, 0.0, 0.0, 0.0, 0.0, 0.0, 0.0, 0.0, 0.0, 0.0, 0.0, 0.0, 0.0, 0.0, 0.0, 0.0, 0.0, 0.0, 0.0, 0.0, 0.0, 0.0, 0.0, 0.0, 0.0, 0.0, 0.0, 0.0, 0.0, 0.0, 0.0, 0.0, 0.0, 0.0, 0.0, 0.0, 0.0, 0.0, 0.0, 0.0, 0.0, 0.0, 0.0, 0.0, 0.0, 0.0, 0.0, 0.0, 0.0, 0.0, 0.0, 0.0, 0.0, 0.0, 0.0, 0.0, 0.0, 0.0, 0.0, 0.0, 0.0, 0.0, 0.0, 0.0, 0.0, 0.0, 0.0, 0.0, 0.0, 0.0, 0.0, 0.0, 0.0, 0.0, 0.0, 0.0, 0.0, 0.0, 0.0, 0.0, 0.0, 0.0, 0.0, 0.0, 0.0, 0.0, 0.0, 0.0, 0.0, 0.0, 0.0, 0.0, 0.0, 0.0, 0.0, 0.0, 0.0, 0.0, 0.0, 0.0, 0.0, 0.0, 0.0, 0.0, 0.0, 0.0, 0.0, 0.0, 0.0, 0.0, 0.0, 0.0, 0.0, 0.0, 0.0, 0.0, 0.0, 0.0, 0.0, 0.0, 0.0, 0.0, 0.0, 0.0, 0.0, 0.0, 0.0, 0.0, 0.0, 0.0, 0.0, 0.0, 0.0, 0.0, 0.0, 0.0, 0.0, 0.0, 0.0, 0.0, 0.0, 0.0, 0.0, 0.0, 0.0, 0.0, 0.0, 0.0, 0.0, 0.0, 0.0, 0.0, 0.0, 0.0, 0.0, 0.0, 0.0, 0.0, 0.0, 0.0, 0.0, 0.0, 0.0, 0.0, 0.0, 0.0, 0.0, 0.0, 0.0, 0.0, 0.0, 0.0, 0.0, 0.0, 0.0, 0.0, 0.0, 0.0, 0.0, 0.0, 0.0, 0.0, 0.0, 0.0, 0.0, 0.0, 0.0, 0.0, 0.0, 0.0, 0.0, 0.0, 0.0, 0.0, 0.0, 0.0, 0.0, 0.0, 0.0, 0.0, 0.0, 0.0, 0.0, 0.0, 0.0, 0.0, 0.0, 0.0, 0.0, 0.0, 0.0, 0.0, 0.0, 0.0, 0.0, 0.0, 0.0, 0.0, 0.0, 0.0, 0.0, 0.0, 0.0, 0.0, 0.0, 0.0, 0.0, 0.0, 0.0, 0.0, 0.0, 0.0, 0.0, 0.0, 0.0, 0.0, 0.0, 0.0, 0.0, 0.0, 0.0, 0.0, 0.0, 0.0, 0.0, 0.0, 0.0, 0.0, 0.0, 0.0, 0.0, 0.0, 0.0, 0.0, 0.0, 0.0, 0.0, 0.0, 0.0, 0.0, 0.0, 0.0, 0.0, 0.0, 0.0, 0.0, 0.0, 0.0, 0.0, 0.0, 0.0, 0.0, 0.0, 0.0, 0.0, 0.0, 0.0, 0.0, 0.0, 0.0, 0.0, 0.0, 0.0, 0.0, 0.0, 0.0, 0.0, 0.0, 0.0, 0.0, 0.0, 0.0, 0.0, 0.0, 0.0, 0.0, 0.0, 0.0, 0.0, 0.0, 0.0, 0.0, 0.0, 0.0, 0.0, 0.0, 0.0, 0.0, 0.0, 0.0, 0.0, 0.0, 0.0, 0.0, 0.0, 0.0, 0.0, 0.0, 0.0, 0.0, 0.0, 0.0, 0.0, 0.0, 0.0, 0.0, 0.0, 0.0, 0.0, 0.0, 0.0, 0.0, 0.0, 0.0, 0.0, 0.0, 0.0, 0.0, 0.0, 0.0, 0.0, 0.0, 0.0, 0.0, 0.0, 0.0, 0.0, 0.0, 0.0, 0.0, 0.0, 0.0, 0.0, 0.0, 0.0, 0.0, 0.0, 0.0, 0.0, 0.0, 0.0, 0.0, 0.0, 0.0, 0.0, 0.0, 0.0, 0.0, 0.0, 0.0, 0.0, 0.0, 0.0, 0.0, 0.0, 0.0, 0.0, 0.0, 0.0, 0.0, 0.0, 0.0, 0.0, 0.0, 0.0, 0.0, 0.0, 0.0, 0.0, 0.0, 0.0, 0.0, 0.0, 0.0, 0.0, 0.0, 0.0, 0.0, 0.0, 0.0, 0.0, 0.0, 0.0, 0.0, 0.0, 0.0, 0.0, 0.0, 0.0, 0.0, 0.0, 0.0, 0.0, 0.0, 0.0, 0.0, 0.0, 0.0, 0.0, 0.0, 0.0, 0.0, 0.0, 0.0, 0.0, 0.0, 0.0, 0.0, 0.0, 0.0, 0.0, 0.0, 0.0, 0.0, 0.0, 0.0, 0.0, 0.0, 0.0, 0.0, 0.0, 0.0, 0.0, 0.0, 0.0, 0.0, 0.0, 0.0, 0.0, 0.0, 0.0, 0.0, 0.0, 0.0, 0.0, 0.0, 0.0, 0.0, 0.0, 0.0, 0.0, 0.0, 0.0, 0.0, 0.0, 0.0, 0.0, 0.0, 0.0, 0.0, 0.0, 0.0, 0.0, 0.0, 0.0, 0.0, 0.0, 0.0, 0.0, 0.0, 0.0, 0.0, 0.0, 0.0, 0.0, 0.0, 0.0, 0.0, 0.0, 0.0, 0.0, 0.0, 0.0, 0.0, 0.0, 0.0, 0.0, 0.0, 0.0, 0.0, 0.0, 0.0, 0.0, 0.0, 0.0, 0.0, 0.0, 0.0, 0.0, 0.0, 0.0, 0.0, 0.0, 0.0, 0.0, 0.0, 0.0, 0.0, 0.0, 0.0, 0.0, 0.0, 0.0, 0.0, 0.0, 0.0, 0.0, 0.0, 0.0, 0.0, 0.0, 0.0, 0.0, 0.0, 0.0, 0.0, 0.0, 0.0, 0.0, 0.0, 0.0, 0.0, 0.0, 0.0, 0.0, 0.0, 0.0, 0.0, 0.0, 0.0, 0.0, 0.0, 0.0, 0.0, 0.0, 0.0, 0.0, 0.0, 0.0, 0.0, 0.0, 0.0, 0.0, 0.0, 0.0, 0.0, 0.0, 0.0, 0.0, 0.0, 0.0, 0.0, 0.0, 0.0, 0.0, 0.0, 0.0, 0.0, 0.0, 0.0, 0.0, 0.0, 0.0, 0.0, 0.0, 0.0, 0.0, 0.0, 0.0, 0.0, 0.0, 0.0, 0.0, 0.0, 0.0, 0.0, 0.0, 0.0, 0.0, 0.0, 0.0, 0.0, 0.0, 0.0, 0.0, 0.0, 0.0, 0.0, 0.0, 0.0, 0.0, 0.0, 0.0, 0.0, 0.0, 0.0, 0.0, 0.0, 0.0, 0.0, 0.0, 0.0, 0.0, 0.0, 0.0, 0.0, 0.0, 0.0, 0.0, 0.0, 0.0, 0.0, 0.0, 0.0, 0.0, 0.0, 0.0, 0.0, 0.0, 0.0, 0.0, 0.0, 0.0, 0.0, 0.0, 0.0, 0.0, 0.0, 0.0, 0.0, 0.0, 0.0, 0.0, 0.0, 0.0, 0.0, 0.0, 0.0, 0.0, 0.0, 0.0, 0.0, 0.0, 0.0, 0.0, 0.0, 0.0, 0.0, 0.0, 0.0, 0.0, 0.0, 0.0, 0.0, 0.0, 0.0, 0.0, 0.0, 0.0, 0.0, 0.0, 0.0, 0.0, 0.0, 0.0, 0.0, 0.0, 0.0, 0.0, 0.0, 0.0, 0.0, 0.0, 0.0, 0.0, 0.0, 0.0, 0.0, 0.0, 0.0, 0.0, 0.0, 0.0, 0.0, 0.0, 0.0, 0.0, 0.0, 0.0, 0.0, 0.0, 0.0, 0.0, 0.0, 0.0, 0.0, 0.0, 0.0, 0.0, 0.0, 0.0, 0.0, 0.0, 0.0, 0.0, 0.0, 0.0, 0.0, 0.0, 0.0, 0.0, 0.0, 0.0, 0.0, 0.0, 0.0, 0.0, 0.0, 0.0, 0.0, 0.0, 0.0, 0.0, 0.0, 0.0, 0.0, 0.0, 0.0, 0.0, 0.0, 0.0, 0.0, 0.0, 0.0, 0.0, 0.0, 0.0, 0.0, 0.0, 0.0, 0.0, 0.0, 0.0, 0.0, 0.0, 0.0, 0.0, 0.0, 0.0, 0.0, 0.0, 0.0, 0.0, 0.0, 0.0, 0.0, 0.0, 0.0, 0.0, 0.0, 0.0, 0.0, 0.0, 0.0, 0.0, 0.0, 0.0, 0.0, 0.0, 0.0, 0.0, 0.0, 0.0, 0.0, 0.0, 0.0, 0.0, 0.0, 0.0, 0.0, 0.0, 0.0, 0.0, 0.0, 0.0, 0.0, 0.0, 0.0, 0.0, 0.0, 0.0, 0.0, 0.0, 0.0, 0.0, 0.0, 0.0, 0.0, 0.0, 0.0, 0.0, 0.0, 0.0, 0.0, 0.0, 0.0, 0.0, 0.0, 0.0, 0.0, 0.0, 0.0, 0.0, 0.0, 0.0, 0.0, 0.0, 0.0, 0.0, 0.0, 0.0, 0.0, 0.0, 0.0, 0.0, 0.0, 0.0, 0.0, 0.0, 0.0, 0.0, 0.0, 0.0, 0.0, 0.0, 0.0, 0.0, 0.0, 0.0, 0.0, 0.0, 0.0, 0.0, 0.0, 0.0, 0.0, 0.0, 0.0, 0.0, 0.0, 0.0, 0.0, 0.0, 0.0, 0.0, 0.0, 0.0, 0.0, 0.0, 0.0, 0.0, 0.0, 0.0, 0.0, 0.0, 0.0, 0.0, 0.0, 0.0, 0.0, 0.0, 0.0, 0.0, 0.0, 0.0, 0.0, 0.0, 0.0, 0.0, 0.0, 0.0, 0.0, 0.0, 0.0, 0.0, 0.0, 0.0, 0.0, 0.0, 0.0, 0.0, 0.0, 0.0, 0.0, 0.0, 0.0, 0.0, 0.0, 0.0, 0.0, 0.0, 0.0, 0.0, 0.0, 0.0, 0.0, 0.0, 0.0, 0.0, 0.0, 0.0, 0.0, 0.0, 0.0, 0.0, 0.0, 0.0, 0.0, 0.0, 0.0, 0.0, 0.0, 0.0, 0.0, 0.0, 0.0, 0.0, 0.0, 0.0, 0.0, 0.0, 0.0, 0.0, 0.0, 0.0, 0.0, 0.0, 0.0, 0.0, 0.0, 0.0, 0.0, 0.0, 0.0, 0.0, 0.0, 0.0, 0.0, 0.0, 0.0, 0.0, 0.0, 0.0, 0.0, 0.0, 0.0, 0.0, 0.0, 0.0, 0.0, 0.0, 0.0, 0.0, 0.0, 0.0, 0.0, 0.0, 0.0, 0.0, 0.0, 0.0, 0.0, 0.0, 0.0, 0.0, 0.0, 0.0, 0.0, 0.0, 0.0, 0.0, 0.0, 0.0, 0.0, 0.0, 0.0, 0.0, 0.0, 0.0, 0.0, 0.0, 0.0, 0.0, 0.0, 0.0, 0.0, 0.0, 0.0, 0.0, 0.0, 0.0, 0.0, 0.0, 0.0, 0.0, 0.0, 0.0, 0.0, 0.0, 0.0, 0.0, 0.0, 0.0, 0.0, 0.0, 0.0, 0.0, 0.0, 0.0, 0.0, 0.0, 0.0, 0.0, 0.0, 0.0, 0.0, 0.0, 0.0, 0.0, 0.0, 0.0, 0.0, 0.0, 0.0, 0.0, 0.0, 0.0, 0.0, 0.0, 0.0, 0.0, 0.0, 0.0, 0.0, 0.0, 0.0, 0.0, 0.0, 0.0, 0.0, 0.0, 0.0, 0.0, 0.0, 0.0, 0.0, 0.0, 0.0, 0.0, 0.0, 0.0, 0.0, 0.0, 0.0, 0.0, 0.0, 0.0, 0.0, 0.0, 0.0, 0.0, 0.0, 0.0, 0.0, 0.0, 0.0, 0.0, 0.0, 0.0, 0.0, 0.0, 0.0, 0.0, 0.0, 0.0, 0.0, 0.0, 0.0, 0.0, 0.0, 0.0, 0.0, 0.0, 0.0, 0.0, 0.0, 0.0, 0.0, 0.0, 0.0, 0.0, 0.0, 0.0, 0.0, 0.0, 0.0, 0.0, 0.0, 0.0, 0.0, 0.0, 0.0, 0.0, 0.0, 0.0, 0.0, 0.0, 0.0, 0.0, 0.0, 0.0, 0.0, 0.0, 0.0, 0.0, 0.0, 0.0, 0.0, 0.0, 0.0, 0.0, 0.0, 0.0, 0.0, 0.0, 0.0, 0.0, 0.0, 0.0, 0.0, 0.0, 0.0, 0.0, 0.0, 0.0, 0.0, 0.0, 0.0, 0.0, 0.0, 0.0, 0.0, 0.0, 0.0, 0.0, 0.0, 0.0, 0.0, 0.0, 0.0, 0.0, 0.0, 0.0, 0.0, 0.0, 0.0, 0.0, 0.0, 0.0, 0.0, 0.0, 0.0, 0.0, 0.0, 0.0, 0.0, 0.0, 0.0, 0.0, 0.0, 0.0, 0.0, 0.0, 0.0, 0.0, 0.0, 0.0, 0.0, 0.0, 0.0, 0.0, 0.0, 0.0, 0.0, 0.0, 0.0, 0.0, 0.0, 0.0, 0.0, 0.0, 0.0, 0.0, 0.0, 0.0, 0.0, 0.0, 0.0, 0.0, 0.0, 0.0, 0.0, 0.0, 0.0, 0.0, 0.0, 0.0, 0.0, 0.0, 0.0, 0.0, 0.0, 0.0, 0.0, 0.0, 0.0, 0.0, 0.0, 0.0, 0.0, 0.0, 0.0, 0.0, 0.0, 0.0, 0.0, 0.0, 0.0, 0.0, 0.0, 0.0, 0.0, 0.0, 0.0, 0.0, 0.0, 0.0, 0.0, 0.0, 0.0, 0.0, 0.0, 0.0, 0.0, 0.0, 0.0, 0.0, 0.0, 0.0, 0.0, 0.0, 0.0, 0.0, 0.0, 0.0, 0.0, 0.0, 0.0, 0.0, 0.0, 0.0, 0.0, 0.0, 0.0, 0.0, 0.0, 0.0, 0.0, 0.0, 0.0, 0.0, 0.0, 0.0, 0.0, 0.0, 0.0, 0.0, 0.0, 0.0, 0.0, 0.0, 0.0, 0.0, 0.0, 0.0, 0.0, 0.0, 0.0, 0.0, 0.0, 0.0, 0.0, 0.0, 0.0, 0.0, 0.0, 0.0, 0.0, 0.0, 0.0, 0.0, 0.0, 0.0, 0.0, 0.0, 0.0, 0.0, 0.0, 0.0, 0.0, 0.0, 0.0, 0.0, 0.0, 0.0, 0.0, 0.0, 0.0, 0.0, 0.0, 0.0, 0.0, 0.0, 0.0, 0.0, 0.0, 0.0, 0.0, 0.0, 0.0, 0.0, 0.0, 0.0, 0.0, 0.0, 0.0, 0.0, 0.0, 0.0, 0.0, 0.0, 0.0, 0.0, 0.0, 0.0, 0.0, 0.0, 0.0, 0.0, 0.0, 0.0, 0.0, 0.0, 0.0, 0.0, 0.0, 0.0, 0.0, 0.0, 0.0, 0.0, 0.0, 0.0, 0.0, 0.0, 0.0, 0.0, 0.0, 0.0, 0.0, 0.0, 0.0, 0.0, 0.0, 0.0, 0.0, 0.0, 0.0, 0.0, 0.0, 0.0, 0.0, 0.0, 0.0, 0.0, 0.0, 0.0, 0.0, 0.0, 0.0, 0.0, 0.0, 0.0, 0.0, 0.0, 0.0, 0.0, 0.0, 0.0, 0.0, 0.0, 0.0, 0.0, 0.0, 0.0, 0.0, 0.0, 0.0, 0.0, 0.0, 0.0, 0.0, 0.0, 0.0, 0.0, 0.0, 0.0, 0.0, 0.0, 0.0, 0.0, 0.0, 0.0, 0.0, 0.0, 0.0, 0.0, 0.0, 0.0, 0.0, 0.0, 0.0, 0.0, 0.0, 0.0, 0.0, 0.0, 0.0, 0.0, 0.0, 0.0, 0.0, 0.0, 0.0, 0.0, 0.0, 0.0, 0.0, 0.0, 0.0, 0.0, 0.0, 0.0, 0.0, 0.0, 0.0, 0.0, 0.0, 0.0, 0.0, 0.0, 0.0, 0.0, 0.0, 0.0, 0.0, 0.0, 0.0, 0.0, 0.0, 0.0, 0.0, 0.0, 0.0, 0.0, 0.0, 0.0, 0.0, 0.0, 0.0, 0.0, 0.0, 0.0, 0.0, 0.0, 0.0, 0.0, 0.0, 0.0, 0.0, 0.0, 0.0, 0.0, 0.0, 0.0, 0.0, 0.0, 0.0, 0.0, 0.0, 0.0, 0.0, 0.0, 0.0, 0.0, 0.0, 0.0, 0.0, 0.0, 0.0, 0.0, 0.0, 0.0, 0.0, 0.0, 0.0, 0.0, 0.0, 0.0, 0.0, 0.0, 0.0, 0.0, 0.0, 0.0, 0.0, 0.0, 0.0, 0.0, 0.0, 0.0, 0.0, 0.0, 0.0, 0.0, 0.0, 0.0, 0.0, 0.0, 0.0, 0.0, 0.0, 0.0, 0.0, 0.0, 0.0, 0.0, 0.0, 0.0, 0.0, 0.0, 0.0, 0.0, 0.0, 0.0, 0.0, 0.0, 0.0, 0.0, 0.0, 0.0, 0.0, 0.0, 0.0, 0.0, 0.0, 0.0, 0.0, 0.0, 0.0, 0.0, 0.0, 0.0, 0.0, 0.0, 0.0, 0.0, 0.0, 0.0, 0.0, 0.0, 0.0, 0.0, 0.0, 0.0, 0.0, 0.0, 0.0, 0.0, 0.0, 0.0, 0.0, 0.0, 0.0, 0.0, 0.0, 0.0, 0.0, 0.0, 0.0, 0.0, 0.0, 0.0, 0.0, 0.0, 0.0, 0.0, 0.0, 0.0, 0.0, 0.0, 0.0, 0.0, 0.0, 0.0, 0.0, 0.0, 0.0, 0.0, 0.0, 0.0, 0.0, 0.0, 0.0, 0.0, 0.0, 0.0, 0.0, 0.0, 0.0, 0.0, 0.0, 0.0, 0.0, 0.0, 0.0, 0.0, 0.0, 0.0, 0.0, 0.0, 0.0, 0.0, 0.0, 0.0, 0.0, 0.0, 0.0, 0.0, 0.0, 0.0, 0.0, 0.0, 0.0, 0.0, 0.0, 0.0, 0.0, 0.0, 0.0, 0.0, 0.0, 0.0, 0.0, 0.0, 0.0, 0.0, 0.0, 0.0, 0.0, 0.0, 0.0, 0.0, 0.0, 0.0, 0.0, 0.0, 0.0, 0.0, 0.0, 0.0, 0.0, 0.0, 0.0, 0.0, 0.0, 0.0, 0.0, 0.0, 0.0, 0.0, 0.0, 0.0, 0.0, 0.0, 0.0, 0.0, 0.0, 0.0, 0.0, 0.0, 0.0, 0.0, 0.0, 0.0, 0.0, 0.0, 0.0, 0.0, 0.0, 0.0, 0.0, 0.0, 0.0, 0.0, 0.0, 0.0, 0.0, 0.0, 0.0, 0.0, 0.0, 0.0, 0.0, 0.0, 0.0, 0.0, 0.0, 0.0, 0.0, 0.0, 0.0, 0.0, 0.0, 0.0, 0.0, 0.0, 0.0, 0.0, 0.0, 0.0, 0.0, 0.0, 0.0, 0.0, 0.0, 0.0, 0.0, 0.0, 0.0, 0.0, 0.0, 0.0, 0.0, 0.0, 0.0, 0.0, 0.0, 0.0, 0.0, 0.0, 0.0, 0.0, 0.0, 0.0, 0.0, 0.0])
me_plane.update()
me_plane_001 = bpy.data.meshes.new('Plane.001')
me_plane_001.from_pydata([(0.9527, 1.039, 0.0), (0.1058, -15.65, 0.7448), (1.303e-14, -59.12, 106.6), (1.303e-14, -67.33, 107.0), (-1.989, -91.12, 15.52), (-1.96, -96.47, 7.455), (-2.077, -105.4, 2.905), (-0.2604, -25.52, 8.245), (-0.6223, -34.18, 21.2), (1.303e-14, -55.46, 103.9), (1.303e-14, -70.54, 103.5), (1.645, -130.2, 2.492), (-17.94, -153.6, -0.1664), (-39.04, -161.9, 0.4769), (-61.59, -152.6, 2.449), (-76.6, -128.3, 10.24), (-78.36, -111.6, 17.41), (-81.85, -96.14, 35.22), (-83.73, -90.0, 60.19), (-82.21, -96.49, 88.32), (-75.6, -119.9, 105.8), (-68.62, -137.3, 108.9), (-60.68, -153.8, 105.9), (-56.26, -167.2, 96.48), (-52.04, -176.2, 72.58), (-51.76, -173.6, 44.82), (-51.29, -163.2, 25.13), (-52.55, -138.2, 9.678), (-53.32, -117.1, 4.255), (-54.46, -91.74, 5.507), (-56.31, -57.69, 8.216), (-57.4, -33.6, 26.79), (-56.41, -16.37, 42.9), (-54.92, 3.309, 46.46), (-51.51, 22.44, 41.88), (-45.89, 37.93, 31.53), (-36.08, 53.49, 19.57), (-29.48, 66.1, 16.26), (-16.32, 86.01, 13.4), (-0.1498, 95.04, 7.385), (18.47, 104.9, 12.5), (39.32, 104.2, 12.59), (67.82, 101.1, 8.011), (86.77, 84.59, 10.26), (103.8, 58.28, 16.2), (118.3, 36.59, 16.67), (134.5, -1.585, 16.57), (138.5, -20.89, 34.62), (148.5, -58.38, 48.65), (154.0, -96.37, 58.57), (151.7, -123.2, 66.21), (145.8, -155.7, 73.65), (139.4, -182.0, 75.58), (132.0, -191.7, 73.8), (124.7, -195.4, 68.03), (107.8, -191.6, 63.15), (94.93, -170.4, 50.78), (85.01, -153.5, 45.92), (87.46, -89.36, 27.81), (121.6, -57.68, 11.24), (168.2, -192.6, 6.589), (-79.18, -106.1, 97.69), (-68.76, -141.9, 6.454), (-54.15, -172.2, 85.92), (-51.94, -176.2, 59.28), (-51.06, -169.6, 34.3), (-52.25, -152.7, 17.66), (-82.97, -92.21, 73.57), (-82.79, -92.79, 47.75), (-80.1, -103.1, 23.08), (-1.782, -88.21, 28.09), (-1.624, -85.32, 40.66), (-1.301, -82.37, 53.23), (-0.9759, -79.41, 65.8), (-0.6506, -76.46, 78.37), (-0.3253, -73.5, 90.94), (-0.4278, -37.22, 33.02), (-0.07548, -40.28, 44.84), (7.261e-15, -43.32, 56.66), (8.703e-15, -46.35, 68.48), (1.015e-14, -49.39, 80.3), (1.159e-14, -52.42, 92.11), (138.1, -60.03, 9.29), (150.3, -74.07, 6.964), (165.8, -97.87, 5.314), (173.4, -146.5, 6.568), (101.3, -69.82, 21.51), (80.88, -135.0, 41.49), (81.95, -109.6, 33.34), (0.9527, 1.039, 0.0), (0.1058, -15.65, 0.7448), (1.303e-14, -59.12, 106.6), (1.303e-14, -67.33, 107.0), (-1.989, -91.12, 15.52), (-1.96, -96.47, 7.455), (-2.077, -105.4, 2.905), (-0.2604, -25.52, 8.245), (-0.6223, -34.18, 21.2), (1.303e-14, -55.46, 103.9), (1.303e-14, -70.54, 103.5), (1.645, -130.2, 2.492), (-17.94, -153.6, -0.1664), (-39.04, -161.9, 0.4769), (-61.59, -152.6, 2.449), (-76.6, -128.3, 10.24), (-78.36, -111.6, 17.41), (-81.85, -96.14, 35.22), (-83.73, -90.0, 60.19), (-82.21, -96.49, 88.32), (-75.6, -119.9, 105.8), (-68.62, -137.3, 108.9), (-60.68, -153.8, 105.9), (-56.26, -167.2, 96.48), (-52.04, -176.2, 72.58), (-51.76, -173.6, 44.82), (-51.29, -163.2, 25.13), (-52.55, -138.2, 9.678), (-53.32, -117.1, 4.255), (-54.46, -91.74, 5.507), (-56.31, -57.69, 8.216), (-57.4, -33.6, 26.79), (-56.41, -16.37, 42.9), (-54.92, 3.309, 46.46), (-51.51, 22.44, 41.88), (-45.89, 37.93, 31.53), (-36.08, 53.49, 19.57), (-29.48, 66.1, 16.26), (-16.32, 86.01, 13.4), (-0.1498, 95.04, 7.385), (18.47, 104.9, 12.5), (39.32, 104.2, 12.59), (67.82, 101.1, 8.011), (86.77, 84.59, 10.26), (103.8, 58.28, 16.2), (118.3, 36.59, 16.67), (134.5, -1.585, 16.57), (138.5, -20.89, 34.62), (148.5, -58.38, 48.65), (154.0, -96.37, 58.57), (151.7, -123.2, 66.21), (145.8, -155.7, 73.65), (139.4, -182.0, 75.58), (132.0, -191.7, 73.8), (124.7, -195.4, 68.03), (107.8, -191.6, 63.15), (94.93, -170.4, 50.78), (85.01, -153.5, 45.92), (87.46, -89.36, 27.81), (121.6, -57.68, 11.24), (168.2, -192.6, 6.589), (-79.18, -106.1, 97.69), (-68.76, -141.9, 6.454), (-54.15, -172.2, 85.92), (-51.94, -176.2, 59.28), (-51.06, -169.6, 34.3), (-52.25, -152.7, 17.66), (-82.97, -92.21, 73.57), (-82.79, -92.79, 47.75), (-80.1, -103.1, 23.08), (-1.782, -88.21, 28.09), (-1.624, -85.32, 40.66), (-1.301, -82.37, 53.23), (-0.9759, -79.41, 65.8), (-0.6506, -76.46, 78.37), (-0.3253, -73.5, 90.94), (-0.4278, -37.22, 33.02), (-0.07548, -40.28, 44.84), (7.261e-15, -43.32, 56.66), (8.703e-15, -46.35, 68.48), (1.015e-14, -49.39, 80.3), (1.159e-14, -52.42, 92.11), (138.1, -60.03, 9.29), (150.3, -74.07, 6.964), (165.8, -97.87, 5.314), (173.4, -146.5, 6.568), (101.3, -69.82, 21.51), (80.88, -135.0, 41.49), (81.95, -109.6, 33.34), (0.9527, 1.039, 0.0)], [(0, 178)], [(67, 19, 108, 156), (71, 72, 161, 160), (45, 46, 135, 134), (61, 20, 109, 150), (72, 73, 162, 161), (46, 47, 136, 135), (20, 21, 110, 109), (73, 74, 163, 162), (47, 48, 137, 136), (21, 22, 111, 110), (74, 75, 164, 163), (48, 49, 138, 137), (22, 23, 112, 111), (8, 76, 165, 97), (49, 50, 139, 138), (63, 24, 113, 152), (76, 77, 166, 165), (50, 51, 140, 139), (64, 25, 114, 153), (77, 78, 167, 166), (51, 52, 141, 140), (65, 26, 115, 154), (78, 79, 168, 167), (52, 53, 142, 141), (66, 27, 116, 155), (0, 1, 90, 89), (79, 80, 169, 168), (53, 54, 143, 142), (27, 28, 117, 116), (2, 9, 98, 91), (80, 81, 170, 169), (54, 55, 144, 143), (28, 29, 118, 117), (2, 3, 92, 91), (59, 82, 171, 148), (55, 56, 145, 144), (29, 30, 119, 118), (75, 10, 99, 164), (82, 83, 172, 171), (56, 57, 146, 145), (30, 31, 120, 119), (4, 5, 94, 93), (83, 84, 173, 172), (88, 58, 147, 177), (31, 32, 121, 120), (5, 6, 95, 94), (84, 85, 174, 173), (86, 59, 148, 175), (32, 33, 122, 121), (1, 7, 96, 90), (58, 86, 175, 147), (85, 60, 149, 174), (33, 34, 123, 122), (7, 8, 97, 96), (57, 87, 176, 146), (19, 61, 150, 108), (34, 35, 124, 123), (81, 9, 98, 170), (87, 88, 177, 176), (14, 62, 151, 103), (35, 36, 125, 124), (3, 10, 99, 92), (23, 63, 152, 112), (36, 37, 126, 125), (6, 11, 100, 95), (24, 64, 153, 113), (37, 38, 127, 126), (11, 12, 101, 100), (25, 65, 154, 114), (38, 39, 128, 127), (12, 13, 102, 101), (26, 66, 155, 115), (39, 40, 129, 128), (13, 14, 103, 102), (18, 67, 156, 107), (40, 41, 130, 129), (62, 15, 104, 151), (17, 68, 157, 106), (41, 42, 131, 130), (15, 16, 105, 104), (16, 69, 158, 105), (42, 43, 132, 131), (69, 17, 106, 158), (4, 70, 159, 93), (43, 44, 133, 132), (68, 18, 107, 157), (70, 71, 160, 159), (44, 45, 134, 133)])
me_plane_001.update()
me_plane_002 = bpy.data.meshes.new('Plane.002')
me_plane_002.from_pydata([(2.578, 0.07679, 0.0), (0.511, -91.12, 15.52), (2.5, -55.46, 103.9), (-36.54, -161.9, 0.4769), (-59.09, -152.6, 2.449), (-74.1, -128.3, 10.24), (-75.86, -111.6, 17.41), (-79.35, -96.14, 35.22), (-66.12, -137.3, 108.9), (-58.18, -153.8, 105.9), (-50.82, -117.1, 4.255), (-54.9, -33.6, 26.79), (-52.42, 3.309, 46.46), (-43.39, 37.93, 31.53), (-26.98, 66.1, 16.26), (2.35, 95.04, 7.385), (20.97, 104.9, 12.5), (89.27, 84.59, 10.26), (106.3, 58.28, 16.2), (134.2, 4.191, 15.42), (141.0, -20.89, 34.62), (151.0, -58.38, 48.65), (156.5, -96.37, 58.57), (154.2, -123.2, 66.21), (141.9, -182.0, 75.58), (127.2, -195.4, 68.03), (87.51, -153.5, 45.92), (89.96, -89.36, 27.81), (124.1, -57.68, 11.24), (-51.65, -172.2, 85.92), (-48.56, -169.6, 34.3), (-80.47, -92.21, 73.57), (-80.29, -92.79, 47.75), (0.7179, -88.21, 28.09), (0.8763, -85.32, 40.66), (2.175, -73.5, 90.94), (2.072, -37.22, 33.02), (2.5, -49.39, 80.3), (140.6, -60.03, 9.29), (152.8, -74.07, 6.964), (103.8, -69.82, 21.51), (83.38, -135.0, 41.49), (84.45, -109.6, 33.34), (2.606, -15.65, 0.7448), (2.5, -59.12, 106.6), (2.5, -67.33, 107.0), (0.54, -96.47, 7.455), (0.423, -105.4, 2.905), (2.24, -25.52, 8.245), (1.878, -34.18, 21.2), (2.5, -70.54, 103.5), (4.145, -130.2, 2.492), (-15.44, -153.6, -0.1664), (-81.23, -90.0, 60.19), (-79.71, -96.49, 88.32), (-73.1, -119.9, 105.8), (-53.76, -167.2, 96.48), (-49.54, -176.2, 72.58), (-49.26, -173.6, 44.82), (-48.79, -163.2, 25.13), (-50.05, -138.2, 9.678), (-51.96, -91.74, 5.507), (-53.81, -57.69, 8.216), (-53.91, -16.37, 42.9), (-49.01, 22.44, 41.88), (-33.58, 53.49, 19.57), (-13.82, 86.01, 13.4), (41.82, 104.2, 12.59), (70.32, 101.1, 8.011), (120.8, 36.59, 16.67), (148.3, -155.7, 73.65), (134.5, -191.7, 73.8), (110.3, -191.6, 63.15), (97.43, -170.4, 50.78), (170.7, -192.6, 6.589), (-76.68, -106.1, 97.69), (-66.26, -141.9, 6.454), (-49.44, -176.2, 59.28), (-49.75, -152.7, 17.66), (-77.6, -103.1, 23.08), (1.199, -82.37, 53.23), (1.524, -79.41, 65.8), (1.849, -76.46, 78.37), (2.425, -40.28, 44.84), (2.5, -43.32, 56.66), (2.5, -46.35, 68.48), (2.5, -52.42, 92.11), (168.3, -97.87, 5.314), (175.9, -146.5, 6.568), (-2.5, -59.12, 106.6), (-2.5, -67.33, 107.0), (-4.577, -105.4, 2.905), (-2.76, -25.52, 8.245), (-3.122, -34.18, 21.2), (-2.5, -55.46, 103.9), (-2.5, -70.54, 103.5), (-4.282, -88.21, 28.09), (-3.476, -79.41, 65.8), (-3.151, -76.46, 78.37), (-2.575, -40.28, 44.84), (-2.5, -49.39, 80.3), (-2.5, -52.42, 92.11), (-2.394, -15.65, 0.7448), (-4.489, -91.12, 15.52), (-4.46, -96.47, 7.455), (-4.124, -85.32, 40.66), (-3.801, -82.37, 53.23), (-2.825, -73.5, 90.94), (-2.928, -37.22, 33.02), (-2.5, -43.32, 56.66), (-2.5, -46.35, 68.48), (-2.422, 0.07679, 0.0), (-1.855, -129.1, 2.905), (-18.55, -148.2, 2.905), (-36.87, -156.2, 2.905), (-54.47, -149.3, 2.905), (-63.39, -140.9, 7.933), (-70.35, -128.1, 12.19), (-72.77, -110.7, 18.62), (-74.28, -101.7, 24.02), (-75.64, -92.99, 35.93), (-76.4, -90.26, 48.23), (-76.4, -87.74, 60.0), (-76.04, -89.84, 73.82), (-74.4, -93.3, 89.13), (-71.76, -105.3, 98.62), (-69.36, -118.1, 107.3), (-61.41, -136.0, 112.8), (-53.16, -152.1, 108.7), (-48.33, -165.7, 99.48), (-45.3, -170.6, 89.35), (-44.8, -175.0, 73.5), (-43.66, -174.7, 60.3), (-44.03, -171.8, 45.27), (-44.03, -167.2, 36.71), (-44.03, -162.0, 27.63), (-43.86, -151.1, 19.58), (-43.75, -138.0, 10.78), (-44.6, -118.0, 10.78), (-44.29, -91.32, 10.78), (-47.36, -59.18, 9.71), (-48.32, -33.61, 26.74), (-47.98, -15.94, 44.05), (-46.15, 3.455, 48.73), (-43.07, 25.01, 44.47), (-35.98, 41.2, 32.74), (-27.62, 53.22, 22.06), (-22.87, 65.09, 17.65), (-9.174, 83.44, 12.8), (6.189, 86.45, 10.78), (24.06, 95.22, 10.78), (41.3, 93.97, 10.78), (66.7, 90.21, 10.78), (81.15, 76.66, 10.78), (95.59, 52.28, 10.78), (109.1, 30.61, 10.78), (123.6, -2.344, 10.78), (134.7, -20.34, 19.52), (138.7, -59.46, 37.56), (146.3, -97.54, 48.23), (145.3, -125.3, 56.85), (142.5, -153.1, 62.7), (135.1, -177.8, 66.28), (130.6, -178.7, 66.28), (124.2, -177.5, 63.47), (113.9, -177.1, 60.66), (104.9, -166.7, 52.47), (100.4, -151.4, 47.11), (99.4, -136.8, 42.38), (98.76, -110.3, 35.18), (103.9, -89.64, 28.32), (115.5, -72.85, 23.88), (123.8, -68.08, 16.26), (130.4, -69.69, 9.987), (135.6, -75.63, 8.549), (144.3, -99.26, 5.637), (141.9, -140.0, 4.333), (122.8, -188.4, 1.541), (0.0, -55.46, 103.9), (0.1058, -15.65, 0.7448), (0.0, -46.35, 68.48), (0.0, -43.32, 56.66), (-1.301, -82.37, 53.23), (-1.96, -96.47, 7.455), (0.0, -49.39, 80.3), (-1.782, -88.21, 28.09), (1.145, -129.7, 2.698), (-36.7, -159.0, 1.691), (-64.83, -141.4, 7.193), (-72.22, -128.2, 11.22), (-75.94, -102.4, 23.55), (-74.31, -111.2, 18.02), (-77.5, -94.56, 35.58), (-78.81, -88.87, 60.1), (-78.34, -91.53, 47.99), (0.0, -59.12, 106.6), (0.0, -52.42, 92.11), (-0.4278, -37.22, 33.02), (0.07768, 0.07679, 0.0), (-2.077, -105.4, 2.905), (-0.6223, -34.18, 21.2), (-0.3253, -73.5, 90.94), (-0.2604, -25.52, 8.245), (-0.6506, -76.46, 78.37), (-0.9759, -79.41, 65.8), (-0.07548, -40.28, 44.84), (0.0, -70.54, 103.5), (0.0, -67.33, 107.0), (-1.989, -91.12, 15.52), (-1.624, -85.32, 40.66), (-17.0, -150.9, 1.369), (-56.78, -151.0, 2.677), (-78.26, -91.03, 73.69), (-77.06, -94.9, 88.72), (-74.22, -105.7, 98.15), (-71.23, -119.0, 106.5), (-63.77, -136.7, 110.8), (-55.67, -153.0, 107.3), (-51.04, -166.4, 97.98), (-48.48, -171.4, 87.64), (-47.17, -175.6, 73.04), (-46.55, -175.4, 59.79), (-46.65, -172.7, 45.05), (-46.29, -168.4, 35.5), (-46.41, -162.6, 26.38), (-46.81, -151.9, 18.62), (-46.9, -138.1, 10.23), (-47.71, -117.5, 7.519), (-48.13, -91.53, 8.145), (-50.59, -58.43, 8.963), (-51.61, -33.6, 26.77), (-50.95, -16.16, 43.47), (-49.29, 3.382, 47.6), (-46.04, 23.72, 43.17), (-39.69, 39.57, 32.13), (-30.6, 53.35, 20.82), (-24.92, 65.59, 16.96), (-11.5, 84.73, 13.1), (4.27, 90.74, 9.084), (22.52, 100.1, 11.64), (41.56, 99.08, 11.69), (68.51, 95.64, 9.397), (85.21, 80.63, 10.52), (100.9, 55.28, 13.49), (115.0, 33.6, 13.73), (128.9, 0.9239, 13.1), (137.8, -20.61, 27.07), (144.9, -58.92, 43.11), (151.4, -96.96, 53.4), (149.7, -124.3, 61.53), (145.4, -154.4, 68.18), (138.5, -179.9, 70.93), (132.5, -185.2, 70.04), (125.7, -186.5, 65.75), (112.1, -184.3, 61.9), (101.2, -168.6, 51.63), (93.98, -152.5, 46.51), (91.39, -135.9, 41.94), (91.6, -109.9, 34.26), (96.93, -89.5, 28.06), (109.6, -71.34, 22.7), (124.0, -62.88, 13.75), (135.5, -64.86, 9.639), (144.2, -74.85, 7.757), (156.3, -98.57, 5.475), (158.9, -143.2, 5.451), (146.8, -190.5, 4.065)], [], [(105, 185, 209), (205, 109, 181), (195, 90, 207), (96, 208, 185), (90, 206, 207), (197, 99, 205), (94, 195, 178), (101, 178, 196), (200, 108, 197), (198, 102, 179), (184, 101, 196), (112, 210, 186), (92, 200, 202), (203, 107, 98), (180, 100, 184), (102, 202, 179), (204, 98, 97), (181, 110, 180), (199, 112, 186), (104, 199, 183), (182, 97, 106), (95, 201, 206), (106, 209, 182), (208, 104, 183), (187, 52, 210), (211, 3, 187), (211, 116, 188), (188, 117, 189), (189, 6, 5), (79, 191, 190), (190, 7, 79), (32, 192, 194), (194, 53, 32), (212, 53, 193), (213, 123, 124), (213, 125, 214), (215, 125, 126), (216, 126, 127), (217, 127, 128), (217, 129, 218), (218, 130, 219), (219, 131, 220), (220, 132, 221), (221, 133, 222), (222, 134, 223), (223, 135, 224), (224, 136, 225), (225, 137, 226), (226, 138, 227), (227, 139, 228), (228, 140, 229), (229, 141, 230), (231, 141, 142), (232, 142, 143), (233, 143, 144), (234, 144, 145), (235, 145, 146), (236, 146, 147), (237, 147, 148), (238, 148, 149), (238, 150, 239), (240, 150, 151), (240, 152, 241), (242, 152, 153), (243, 153, 154), (243, 155, 244), (245, 155, 156), (245, 157, 246), (246, 158, 247), (247, 159, 248), (248, 160, 249), (249, 161, 250), (250, 162, 251), (252, 162, 163), (253, 163, 164), (254, 164, 165), (255, 165, 166), (255, 167, 256), (256, 168, 257), (257, 169, 258), (259, 169, 170), (260, 170, 171), (261, 173, 262), (260, 172, 261), (262, 174, 263), (263, 175, 264), (266, 176, 177), (264, 176, 265), (87, 265, 88), (74, 265, 266), (39, 264, 87), (38, 263, 39), (40, 261, 28), (28, 262, 38), (40, 259, 260), (27, 258, 259), (41, 258, 42), (26, 257, 41), (73, 256, 26), (73, 254, 255), (72, 253, 254), (25, 252, 253), (24, 252, 71), (70, 251, 24), (23, 250, 70), (22, 249, 23), (21, 248, 22), (20, 247, 21), (19, 246, 20), (19, 244, 245), (18, 244, 69), (18, 242, 243), (17, 241, 242), (67, 241, 68), (67, 239, 240), (15, 239, 16), (15, 237, 238), (66, 236, 237), (14, 235, 236), (65, 234, 235), (13, 233, 234), (64, 232, 233), (12, 231, 232), (63, 230, 231), (62, 230, 11), (61, 229, 62), (10, 228, 61), (60, 227, 10), (60, 225, 226), (59, 225, 78), (30, 224, 59), (58, 223, 30), (77, 222, 58), (57, 221, 77), (29, 220, 57), (56, 219, 29), (9, 218, 56), (9, 216, 217), (8, 215, 216), (55, 214, 215), (75, 213, 214), (54, 212, 213), (123, 193, 122), (121, 193, 194), (194, 120, 121), (119, 192, 190), (190, 118, 119), (117, 191, 189), (76, 189, 5), (4, 188, 76), (115, 187, 114), (114, 210, 113), (1, 183, 46), (182, 34, 80), (206, 35, 50), (80, 204, 182), (183, 47, 46), (47, 186, 51), (84, 180, 85), (81, 203, 204), (179, 48, 43), (85, 184, 37), (82, 201, 203), (202, 49, 48), (186, 52, 51), (37, 196, 86), (0, 179, 43), (49, 197, 36), (196, 2, 86), (178, 44, 2), (36, 205, 83), (207, 50, 45), (185, 1, 33), (44, 207, 45), (83, 181, 84), (209, 33, 34), (105, 96, 185), (205, 99, 109), (195, 89, 90), (96, 103, 208), (90, 95, 206), (197, 108, 99), (94, 89, 195), (101, 94, 178), (200, 93, 108), (198, 111, 102), (184, 100, 101), (112, 113, 210), (92, 93, 200), (203, 201, 107), (180, 110, 100), (102, 92, 202), (204, 203, 98), (181, 109, 110), (199, 91, 112), (104, 91, 199), (182, 204, 97), (95, 107, 201), (106, 105, 209), (208, 103, 104), (187, 3, 52), (211, 4, 3), (211, 115, 116), (188, 116, 117), (189, 191, 6), (79, 6, 191), (190, 192, 7), (32, 7, 192), (194, 193, 53), (212, 31, 53), (213, 212, 123), (213, 124, 125), (215, 214, 125), (216, 215, 126), (217, 216, 127), (217, 128, 129), (218, 129, 130), (219, 130, 131), (220, 131, 132), (221, 132, 133), (222, 133, 134), (223, 134, 135), (224, 135, 136), (225, 136, 137), (226, 137, 138), (227, 138, 139), (228, 139, 140), (229, 140, 141), (231, 230, 141), (232, 231, 142), (233, 232, 143), (234, 233, 144), (235, 234, 145), (236, 235, 146), (237, 236, 147), (238, 237, 148), (238, 149, 150), (240, 239, 150), (240, 151, 152), (242, 241, 152), (243, 242, 153), (243, 154, 155), (245, 244, 155), (245, 156, 157), (246, 157, 158), (247, 158, 159), (248, 159, 160), (249, 160, 161), (250, 161, 162), (252, 251, 162), (253, 252, 163), (254, 253, 164), (255, 254, 165), (255, 166, 167), (256, 167, 168), (257, 168, 169), (259, 258, 169), (260, 259, 170), (261, 172, 173), (260, 171, 172), (262, 173, 174), (263, 174, 175), (266, 265, 176), (264, 175, 176), (87, 264, 265), (74, 88, 265), (39, 263, 264), (38, 262, 263), (40, 260, 261), (28, 261, 262), (40, 27, 259), (27, 42, 258), (41, 257, 258), (26, 256, 257), (73, 255, 256), (73, 72, 254), (72, 25, 253), (25, 71, 252), (24, 251, 252), (70, 250, 251), (23, 249, 250), (22, 248, 249), (21, 247, 248), (20, 246, 247), (19, 245, 246), (19, 69, 244), (18, 243, 244), (18, 17, 242), (17, 68, 241), (67, 240, 241), (67, 16, 239), (15, 238, 239), (15, 66, 237), (66, 14, 236), (14, 65, 235), (65, 13, 234), (13, 64, 233), (64, 12, 232), (12, 63, 231), (63, 11, 230), (62, 229, 230), (61, 228, 229), (10, 227, 228), (60, 226, 227), (60, 78, 225), (59, 224, 225), (30, 223, 224), (58, 222, 223), (77, 221, 222), (57, 220, 221), (29, 219, 220), (56, 218, 219), (9, 217, 218), (9, 8, 216), (8, 55, 215), (55, 75, 214), (75, 54, 213), (54, 31, 212), (123, 212, 193), (121, 122, 193), (194, 192, 120), (119, 120, 192), (190, 191, 118), (117, 118, 191), (76, 188, 189), (4, 211, 188), (115, 211, 187), (114, 187, 210), (1, 208, 183), (182, 209, 34), (206, 201, 35), (80, 81, 204), (183, 199, 47), (47, 199, 186), (84, 181, 180), (81, 82, 203), (179, 202, 48), (85, 180, 184), (82, 35, 201), (202, 200, 49), (186, 210, 52), (37, 184, 196), (0, 198, 179), (49, 200, 197), (196, 178, 2), (178, 195, 44), (36, 197, 205), (207, 206, 50), (185, 208, 1), (44, 195, 207), (83, 205, 181), (209, 185, 33)])
me_plane_002.update()

# ---- objects
ob_plane = bpy.data.objects.new('Plane', me_plane)
ob_plane_001 = bpy.data.objects.new('Plane.001', me_plane_001)
ob_plane_002 = bpy.data.objects.new('Plane.002', me_plane_002)

# ---- transforms, parenting, visibility, modifiers, constraints
ob_plane.location = (0.0, 0.0, 0.0)
ob_plane_001.location = (0.0, 0.0, 0.0)
ob_plane_002.location = (0.0, 0.0, 0.0)

# ---- collection membership
col_collection.objects.link(ob_plane)
col_collection.objects.link(ob_plane_001)
col_collection.objects.link(ob_plane_002)

# ---- scene / render settings (as saved in the file)
scene.frame_start = 1; scene.frame_end = 250; scene.frame_set(1)
scene.render.engine = 'BLENDER_EEVEE_NEXT'
bpy.context.view_layer.update()

# ---- added for rendering (the .blend has no active camera and no usable light): camera, sun
cam_auto = bpy.data.cameras.new('AutoCamera')
cam_auto.lens = 50.0
cam_auto.sensor_width = 36.0
cam_auto.clip_end = 8769.83
ob_auto_camera = bpy.data.objects.new('AutoCamera', cam_auto)
scene.collection.objects.link(ob_auto_camera)
ob_auto_camera.location = (500.301, -598.115, 455.65)
ob_auto_camera.rotation_euler = (1.09748, -7.21219e-08, 0.694738)
scene.camera = ob_auto_camera
light_auto_sun = bpy.data.lights.new('AutoSun', 'SUN')
light_auto_sun.energy = 3.0
light_auto_sun.angle = 0.0523599
ob_auto_sun = bpy.data.objects.new('AutoSun', light_auto_sun)
scene.collection.objects.link(ob_auto_sun)
ob_auto_sun.rotation_euler = (0.872665, 0.174533, 0.523599)
bpy.context.view_layer.update()
